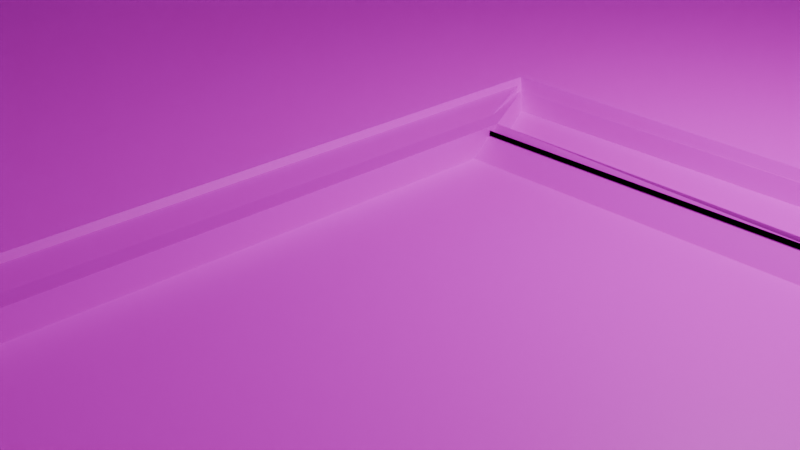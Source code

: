 # Source: shuttle_V_1.3.blend  (saved by Blender 4.2.66; exported with 4.5.12 LTS)
import bpy
from mathutils import Matrix  # noqa: F401  (used for matrix-valued properties, if any)

bpy.ops.wm.read_factory_settings(use_empty=True)
scene = bpy.context.scene
scene.name = 'Scene'

# ---- collections
col_collection = bpy.data.collections.new('Collection'); scene.collection.children.link(col_collection)

# ---- images (referenced by path relative to the original .blend; pixels are not part of the script)
import os
ASSET_DIR = os.environ.get("B2B_ASSET_DIR", "")  # directory of the original .blend (textures are referenced by path, not embedded)
HERE = os.path.dirname(os.path.abspath(__file__))  # packed textures are extracted next to this script under _unpacked/

def load_image(name, relpath, width, height, colorspace="sRGB"):
    """Load a texture the original file referenced (path relative to the .blend, or extracted next to this script)."""
    p = next((c for c in (os.path.join(HERE, relpath), os.path.join(ASSET_DIR, relpath)) if relpath and os.path.exists(c)), "")
    if p:
        img = bpy.data.images.load(p, check_existing=True)
        img.name = name
    else:  # same state as the original file: an image datablock whose file is absent (Cycles renders it pink)
        img = bpy.data.images.new(name, width, height)
        img.source = "FILE"
        img.filepath = "//" + (relpath or name)
    img.colorspace_settings.name = colorspace
    return img
img_shuttletextures__1__jpg = load_image('shuttletextures (1).jpg', 'shuttletextures (1).jpg', 1024, 1024, 'sRGB')
img_light_red_jpg = load_image('light-red.jpg', 'light-red.jpg', 1024, 1024, 'sRGB')
img_light_green_jpg = load_image('light-green.jpg', 'light-green.jpg', 1024, 1024, 'sRGB')
img_corridor_textures3_jpg = load_image('corridor_textures3.jpg', 'corridor_textures3.jpg', 1024, 1024, 'sRGB')
img_corridor_door_jpg = load_image('corridor_door.jpg', 'corridor_door.jpg', 1024, 1024, 'sRGB')
img_corridor_door_jpg_001 = load_image('corridor_door.jpg.001', 'corridor_door.jpg', 1024, 1024, 'sRGB')

# ---- materials (node trees are filled in below, after node groups)
mat_material = bpy.data.materials.new('Material')
mat_material.alpha_threshold = 0.0
mat_material.use_transparent_shadow = False
mat_material.roughness = 0.5
mat_material.line_color = (0.0, 0.0, 0.0, 1.0)
mat_material_001 = bpy.data.materials.new('Material.001')
mat_material_004 = bpy.data.materials.new('Material.004')
mat_material_002 = bpy.data.materials.new('Material.002')
mat_material_003 = bpy.data.materials.new('Material.003')
mat_material_005 = bpy.data.materials.new('Material.005')
mat_material_007 = bpy.data.materials.new('Material.007')
mat_material_008 = bpy.data.materials.new('Material.008')

# ---- material node trees
mat_material.use_nodes = True; mat_material.node_tree.nodes.clear()
_N = mat_material.node_tree.nodes; _L = mat_material.node_tree.links
n0 = _N.new('ShaderNodeOutputMaterial'); n0.name = 'Material Output'; n0.location = (300, 300)
n1 = _N.new('ShaderNodeBsdfPrincipled'); n1.name = 'Principled BSDF'; n1.location = (10, 300)
n1.inputs[3].default_value = 1.45
n2 = _N.new('ShaderNodeTexImage'); n2.name = 'Image Texture'; n2.location = (-280, 276)
n2.image = img_shuttletextures__1__jpg
_L.new(n1.outputs[0], n0.inputs[0])
_L.new(n2.outputs[0], n1.inputs[0])
n0.is_active_output = True
mat_material_001.use_nodes = True; mat_material_001.node_tree.nodes.clear()
_N = mat_material_001.node_tree.nodes; _L = mat_material_001.node_tree.links
n0 = _N.new('ShaderNodeBsdfPrincipled'); n0.name = 'Principled BSDF'; n0.location = (10, 300)
n1 = _N.new('ShaderNodeOutputMaterial'); n1.name = 'Material Output'; n1.location = (300, 300)
n2 = _N.new('ShaderNodeTexImage'); n2.name = 'Image Texture'; n2.location = (-280, 280)
n2.image = img_shuttletextures__1__jpg
_L.new(n0.outputs[0], n1.inputs[0])
_L.new(n2.outputs[0], n0.inputs[0])
n1.is_active_output = True
mat_material_004.use_nodes = True; mat_material_004.node_tree.nodes.clear()
_N = mat_material_004.node_tree.nodes; _L = mat_material_004.node_tree.links
n0 = _N.new('ShaderNodeBsdfPrincipled'); n0.name = 'Principled BSDF'; n0.location = (10, 300)
n1 = _N.new('ShaderNodeOutputMaterial'); n1.name = 'Material Output'; n1.location = (300, 300)
n2 = _N.new('ShaderNodeTexImage'); n2.name = 'Image Texture'; n2.location = (-280, 280)
n2.image = img_light_red_jpg
_L.new(n0.outputs[0], n1.inputs[0])
_L.new(n2.outputs[0], n0.inputs[0])
n1.is_active_output = True
mat_material_002.use_nodes = True; mat_material_002.node_tree.nodes.clear()
_N = mat_material_002.node_tree.nodes; _L = mat_material_002.node_tree.links
n0 = _N.new('ShaderNodeBsdfPrincipled'); n0.name = 'Principled BSDF'; n0.location = (10, 300)
n1 = _N.new('ShaderNodeOutputMaterial'); n1.name = 'Material Output'; n1.location = (300, 300)
n2 = _N.new('ShaderNodeTexImage'); n2.name = 'Image Texture'; n2.location = (-280, 280)
n2.image = img_light_red_jpg
_L.new(n0.outputs[0], n1.inputs[0])
_L.new(n2.outputs[0], n0.inputs[0])
n1.is_active_output = True
mat_material_003.use_nodes = True; mat_material_003.node_tree.nodes.clear()
_N = mat_material_003.node_tree.nodes; _L = mat_material_003.node_tree.links
n0 = _N.new('ShaderNodeBsdfPrincipled'); n0.name = 'Principled BSDF'; n0.location = (10, 300)
n1 = _N.new('ShaderNodeOutputMaterial'); n1.name = 'Material Output'; n1.location = (300, 300)
n2 = _N.new('ShaderNodeTexImage'); n2.name = 'Image Texture'; n2.location = (-280, 280)
n2.image = img_light_green_jpg
_L.new(n0.outputs[0], n1.inputs[0])
_L.new(n2.outputs[0], n0.inputs[0])
n1.is_active_output = True
mat_material_005.use_nodes = True; mat_material_005.node_tree.nodes.clear()
_N = mat_material_005.node_tree.nodes; _L = mat_material_005.node_tree.links
n0 = _N.new('ShaderNodeBsdfPrincipled'); n0.name = 'Principled BSDF'; n0.location = (10, 300)
n1 = _N.new('ShaderNodeOutputMaterial'); n1.name = 'Material Output'; n1.location = (300, 300)
n2 = _N.new('ShaderNodeTexImage'); n2.name = 'Image Texture'; n2.location = (-280, 276)
n2.image = img_corridor_textures3_jpg
_L.new(n0.outputs[0], n1.inputs[0])
_L.new(n2.outputs[0], n0.inputs[0])
n1.is_active_output = True
mat_material_007.use_nodes = True; mat_material_007.node_tree.nodes.clear()
_N = mat_material_007.node_tree.nodes; _L = mat_material_007.node_tree.links
n0 = _N.new('ShaderNodeBsdfPrincipled'); n0.name = 'Principled BSDF'; n0.location = (10, 300)
n1 = _N.new('ShaderNodeOutputMaterial'); n1.name = 'Material Output'; n1.location = (300, 300)
n2 = _N.new('ShaderNodeTexImage'); n2.name = 'Image Texture'; n2.location = (-280, 280)
n2.image = img_corridor_door_jpg
_L.new(n0.outputs[0], n1.inputs[0])
_L.new(n2.outputs[0], n0.inputs[0])
n1.is_active_output = True
mat_material_008.use_nodes = True; mat_material_008.node_tree.nodes.clear()
_N = mat_material_008.node_tree.nodes; _L = mat_material_008.node_tree.links
n0 = _N.new('ShaderNodeBsdfPrincipled'); n0.name = 'Principled BSDF'; n0.location = (10, 300)
n1 = _N.new('ShaderNodeOutputMaterial'); n1.name = 'Material Output'; n1.location = (300, 300)
n2 = _N.new('ShaderNodeTexImage'); n2.name = 'Image Texture'; n2.location = (-280, 280)
n2.image = img_corridor_door_jpg_001
_L.new(n0.outputs[0], n1.inputs[0])
_L.new(n2.outputs[0], n0.inputs[0])
n1.is_active_output = True

# ---- world
world_world = bpy.data.worlds.new('World'); scene.world = world_world
world_world.use_nodes = True; world_world.node_tree.nodes.clear()
_N = world_world.node_tree.nodes; _L = world_world.node_tree.links
n0 = _N.new('ShaderNodeOutputWorld'); n0.name = 'World Output'; n0.location = (300, 300)
n1 = _N.new('ShaderNodeBackground'); n1.name = 'Background'; n1.location = (10, 300)
n1.inputs[0].default_value = (0.05088, 0.05088, 0.05088, 1.0)
_L.new(n1.outputs[0], n0.inputs[0])
n0.is_active_output = True
world_world.color = (0.05088, 0.05088, 0.05088)
world_world.sun_shadow_jitter_overblur = 0.0

# ---- cameras
cam_camera = bpy.data.cameras.new('Camera')
cam_camera.clip_end = 100.0
cam_camera.ortho_scale = 7.314

# ---- lights
light_light = bpy.data.lights.new('Light', 'POINT')
light_light.energy = 1000.0
light_light.shadow_soft_size = 0.1

# ---- meshes
me_cube = bpy.data.meshes.new('Cube')
me_cube.from_pydata([(0.5038, 1.0, 2.063), (0.5905, 1.0, 0.1496), (1.0, -0.996, 2.146), (1.0, -0.996, 0.1536), (-0.5038, 1.0, 2.063), (-0.5905, 1.0, 0.1496), (-1.0, -1.0, 2.15), (-1.0, -1.0, 0.1496), (-1.0, 0.7261, 0.1496), (1.0, 0.7221, 2.146), (-1.0, 0.7261, 2.15), (1.0, 0.7261, 0.1496), (0.5038, 1.0, 0.7461), (-1.0, -1.0, 0.6593), (1.0, -0.996, 0.6593), (-0.5038, 1.0, 0.7461), (1.0, 0.7221, 1.083), (-1.0, 0.7261, 1.107), (0.9982, 0.7243, 0.1496), (-0.9984, 0.726, 0.1496), (0.9982, 0.7243, 0.6593), (-0.9984, 0.726, 0.6593), (-0.5905, 1.0, 2.15), (0.5905, 1.0, 2.15), (0.5905, 1.0, 0.6593), (-0.5905, 1.0, 0.6593), (-1.0, -0.3968, 0.1496), (1.0, -0.3968, 2.15), (-1.0, -0.3968, 2.15), (1.0, -0.3968, 0.1496), (-1.0, -0.3968, 0.6593), (1.0, -0.3968, 0.6593), (-1.0, 0.05461, 2.15), (1.0, 0.05461, 0.1496), (-1.0, 0.05461, 1.107), (-1.0, 0.05461, 0.1496), (1.0, 0.05461, 2.15), (1.0, 0.05461, 1.079), (-0.8797, 0.05461, 0.1496), (-0.8797, -0.3968, 0.1496), (-0.8797, -0.3968, 0.6593), (-0.8797, -0.3968, 2.15), (-0.8797, 0.05461, 2.15), (-0.8797, 0.05461, 0.6593), (-0.5596, 0.7261, 0.6593), (-0.7136, 0.7261, 0.1496), (-0.5356, 0.05461, 0.6593), (-0.7136, 0.05461, 0.1496), (0.7907, 0.05461, 0.1496), (0.7907, 0.7261, 0.1496), (0.5536, 0.7261, 0.6593), (0.5536, 0.05461, 0.6593), (0.9799, -0.8623, 1.938), (0.9312, -0.8623, 1.938), (1.0, -0.8422, 2.115), (0.9111, -0.8422, 2.115), (0.9753, -0.9178, 1.962), (0.9358, -0.9178, 1.962), (0.9753, -0.9178, 2.09), (0.9358, -0.9178, 2.09), (0.9111, -0.9178, 2.115), (1.0, -0.9178, 2.115), (0.9799, -0.8977, 1.938), (0.9312, -0.8977, 1.938), (0.9753, -1.0, 1.962), (0.9358, -1.0, 1.962), (0.9753, -1.0, 2.09), (0.9358, -1.0, 2.09), (1.0, -0.8422, 1.938), (0.9111, -0.8422, 1.938), (0.9111, -0.9178, 1.938), (1.0, -0.9178, 1.938), (0.9799, -0.8623, 1.258), (0.9312, -0.8623, 1.258), (0.9312, -0.8977, 1.258), (0.9799, -0.8977, 1.258), (0.9799, -0.8623, 0.4159), (0.9312, -0.8623, 0.4159), (0.9312, -0.8977, 0.4159), (0.9799, -0.8977, 0.4159), (0.9799, -0.8623, 0.146), (0.9312, -0.8623, 0.146), (0.9312, -0.8977, 0.146), (0.9799, -0.8977, 0.146), (-1.0, 0.203, 1.332), (-0.9738, 0.203, 1.332), (-1.0, 0.203, 1.909), (-0.9738, 0.203, 1.909), (-1.0, 0.5757, 1.332), (-0.9738, 0.5757, 1.332), (-1.0, 0.5757, 1.909), (-0.9738, 0.5757, 1.909), (1.0, 0.6021, 1.222), (0.9692, 0.6021, 1.222), (1.0, 0.6021, 1.938), (0.9692, 0.6021, 1.938), (1.0, 0.192, 1.222), (0.9692, 0.192, 1.222), (1.0, 0.192, 1.938), (0.9692, 0.192, 1.938), (-0.9189, -0.3968, 0.1496), (-0.9189, -1.0, 0.1496), (-0.9189, -1.0, 0.6593), (-0.9189, -1.0, 2.15), (-0.9189, -0.3968, 2.15), (-0.9189, -0.3968, 0.6593), (-0.766, -0.3968, 0.1496), (-0.766, -1.0, 0.1496), (-0.766, -1.0, 0.6593), (-0.766, -1.0, 2.15), (-0.766, -0.3968, 2.15), (-0.766, -0.3968, 0.6593), (0.0, 1.0, 0.1496), (0.0, -1.0, 2.825), (0.0, -1.0, 0.1496), (0.0, 1.0, 2.825), (0.0, 0.7261, 0.1496), (0.0, 0.7261, 2.825), (0.0, 1.0, 0.6593), (0.0, -1.0, 0.6593), (-0.0001232, 0.7252, 0.1496), (-0.0001232, 0.7252, 0.6593), (0.0, 1.0, 2.063), (0.0, 1.0, 0.7461), (0.03844, -0.3584, 0.1496), (0.0, -0.3968, 2.825), (0.0, 0.05461, 2.825), (0.03844, 0.01617, 0.1496), (1.0, -1.0, 0.6593), (1.0, -1.0, 0.1496), (1.0, -1.0, 2.15), (1.0, -0.4008, 2.146), (1.0, 0.7261, 2.15), (1.0, 0.7261, 1.079), (1.0, -0.4008, 0.6593), (1.0, -0.4008, 0.1536), (1.08, -0.4008, 0.6593), (1.0, 0.05859, 2.146), (1.0, 0.05859, 1.083), (1.08, -0.996, 0.6593), (1.08, -0.4008, 0.1536), (1.08, -0.4008, 2.146), (1.08, 0.05859, 2.146), (1.08, 0.05859, 1.083), (1.08, -0.996, 0.1536), (1.08, -0.996, 2.146), (1.08, 0.7221, 2.146), (1.08, 0.7221, 1.083), (1.0, 0.7221, 0.1437), (1.0, 0.05859, 0.1437), (1.08, 0.7221, 0.1437), (1.08, 0.05859, 0.1437), (1.0, 0.05461, 2.15), (0.0, -0.3968, 2.825), (1.0, -0.3968, 2.15), (0.0, 0.05461, 2.825), (1.0, 0.05461, 2.15), (1.0, -0.3968, 2.15), (0.0, -0.3968, 2.825), (0.0, 0.05461, 2.825), (0.0, -0.3968, 0.1496), (1.084, -0.3584, 0.1496), (1.084, 0.01617, 0.1496), (0.0, 0.05461, 0.1496), (1.0, -0.3968, 0.1496), (1.0, 0.05461, 0.1496), (0.0, -0.3968, 0.1496), (0.0, 0.05461, 0.1496), (1.0, -0.3968, 0.1059), (0.0, -0.3968, 0.1059), (1.0, 0.05461, 0.1059), (0.0, 0.05461, 0.1059), (1.084, -0.3584, 0.1059), (0.03844, -0.3584, 0.1059), (1.084, 0.01617, 0.1059), (0.03844, 0.01617, 0.1059), (1.084, -0.3584, 0.1083), (1.084, 0.01617, 0.1083), (0.03844, -0.3584, 0.1083), (0.03844, 0.01617, 0.1083)], [], [(153, 28, 6, 113), (119, 113, 6, 13), (17, 10, 22, 25), (160, 29, 129, 114), (9, 137, 142, 146), (123, 122, 0, 12), (24, 23, 132, 133), (112, 1, 11, 116), (34, 32, 10, 17), (115, 22, 10, 117), (35, 34, 46, 47), (1, 24, 133, 11), (112, 5, 19, 120), (14, 3, 144, 139), (8, 17, 25, 5), (114, 119, 13, 7), (120, 121, 20, 18), (118, 24, 20, 121), (24, 1, 18, 20), (5, 25, 21, 19), (122, 4, 22, 115), (12, 0, 23, 24), (4, 15, 25, 22), (123, 12, 24, 118), (28, 30, 105, 104), (13, 6, 103, 102), (127, 162, 177, 179), (155, 32, 28, 153), (117, 10, 32, 155), (116, 11, 33, 163), (16, 9, 146, 147), (33, 11, 49, 48), (28, 32, 42, 41), (40, 41, 42, 43, 38, 39), (34, 35, 38, 43), (30, 28, 41, 40), (32, 34, 43, 42), (35, 26, 39, 38), (26, 30, 40, 39), (47, 46, 44, 45), (34, 17, 44, 46), (17, 8, 45, 44), (8, 35, 47, 45), (49, 50, 51, 48), (37, 33, 48, 51), (133, 37, 51, 50), (11, 133, 50, 49), (68, 69, 55, 54), (54, 55, 60, 61), (57, 56, 64, 65), (63, 53, 73, 74), (54, 61, 71, 68), (60, 55, 69, 70), (59, 58, 61, 60), (58, 56, 71, 61), (57, 59, 60, 70), (56, 57, 70, 71), (66, 67, 65, 64), (56, 58, 66, 64), (59, 57, 65, 67), (58, 59, 67, 66), (52, 53, 69, 68), (63, 62, 71, 70), (62, 52, 68, 71), (53, 63, 70, 69), (72, 75, 79, 76), (62, 63, 74, 75), (52, 62, 75, 72), (53, 52, 72, 73), (76, 79, 83, 80), (73, 72, 76, 77), (74, 73, 77, 78), (75, 74, 78, 79), (83, 82, 81, 80), (77, 76, 80, 81), (78, 77, 81, 82), (79, 78, 82, 83), (84, 85, 87, 86), (86, 87, 91, 90), (90, 91, 89, 88), (88, 89, 85, 84), (86, 90, 88, 84), (91, 87, 85, 89), (92, 93, 95, 94), (94, 95, 99, 98), (98, 99, 97, 96), (96, 97, 93, 92), (94, 98, 96, 92), (99, 95, 93, 97), (103, 104, 110, 109), (105, 100, 106, 111), (7, 13, 102, 101), (6, 28, 104, 103), (30, 26, 100, 105), (26, 7, 101, 100), (107, 108, 111, 106), (108, 109, 110, 111), (102, 103, 109, 108), (104, 105, 111, 110), (101, 102, 108, 107), (100, 101, 107, 106), (8, 116, 163, 35), (132, 117, 155, 36), (152, 126, 125, 154), (35, 163, 160, 26), (15, 123, 118, 25), (0, 122, 115, 23), (25, 118, 121, 21), (19, 21, 121, 120), (129, 128, 119, 114), (1, 112, 120, 18), (23, 115, 117, 132), (5, 112, 116, 8), (15, 4, 122, 123), (26, 160, 114, 7), (128, 130, 113, 119), (27, 153, 113, 130), (3, 14, 128, 129), (2, 131, 27, 130), (14, 2, 130, 128), (9, 16, 133, 132), (135, 3, 129, 29), (134, 135, 29, 31), (131, 134, 31, 27), (137, 9, 132, 36), (16, 138, 37, 133), (138, 137, 36, 37), (136, 141, 145, 139), (140, 136, 139, 144), (147, 146, 142, 143), (3, 135, 140, 144), (131, 2, 145, 141), (16, 147, 150, 148), (137, 138, 143, 142), (134, 131, 141, 136), (135, 134, 136, 140), (2, 14, 139, 145), (149, 148, 150, 151), (143, 138, 149, 151), (138, 16, 148, 149), (147, 143, 151, 150), (156, 157, 27, 36), (157, 158, 153, 27), (159, 156, 36, 155), (158, 159, 155, 153), (152, 154, 157, 156), (154, 125, 158, 157), (126, 152, 156, 159), (125, 126, 159, 158), (164, 165, 33, 29), (166, 164, 29, 160), (165, 167, 163, 33), (167, 166, 160, 163), (161, 162, 165, 164), (165, 162, 174, 170), (127, 167, 171, 175), (127, 124, 166, 167), (173, 172, 168, 169), (174, 175, 171, 170), (167, 165, 170, 171), (124, 161, 172, 173), (166, 124, 173, 169), (161, 164, 168, 172), (164, 166, 169, 168), (162, 127, 175, 174), (179, 177, 176, 178), (162, 161, 176, 177), (124, 127, 179, 178), (161, 124, 178, 176)])
_uv = me_cube.uv_layers.new(name='UVMap')
_uv.uv.foreach_set('vector', [0.9859, 0.7079, 0.8709, 0.7079, 0.8709, 0.8527, 0.9859, 0.8527, 0.152, 0.0771, 0.152, 0.2381, 0.001406, 0.1879, 0.001406, 0.0771, 0.38, 0.7611, 0.3808, 0.8698, 0.216, 0.87, 0.2152, 0.7613, 0.09721, 0.4277, 0.003086, 0.4281, 0.002053, 0.2907, 0.09618, 0.2903, 0.6243, 0.5347, 0.6243, 0.6177, 0.6243, 0.6177, 0.6243, 0.5347, 0.1036, 0.8821, 0.1036, 1.001, 0.2073, 1.001, 0.2073, 0.8821, 0.3777, 0.7608, 0.3794, 0.8726, 0.2157, 0.8735, 0.214, 0.7617, 0.25, 0.5, 0.375, 0.5, 0.375, 0.5342, 0.25, 0.5342, 0.4387, 0.1318, 0.625, 0.1318, 0.625, 0.2158, 0.4387, 0.2158, 0.9859, 0.3725, 0.918, 0.3725, 0.8709, 0.4383, 0.9859, 0.4383, 0.375, 0.1318, 0.4387, 0.1318, 0.4387, 0.1318, 0.375, 0.1318, 0.8031, 0.6819, 0.8058, 0.7014, 0.8784, 0.7131, 0.8623, 0.6666, 0.25, 0.5, 0.125, 0.5, 0.125, 0.5, 0.25, 0.5, 0.3026, 0.0771, 0.3026, 0.03951, 0.3146, 0.03951, 0.3146, 0.0771, 0.8211, 0.6593, 0.8015, 0.7097, 0.8733, 0.6982, 0.8767, 0.6787, 0.152, 0.03921, 0.152, 0.0771, 0.001406, 0.0771, 0.001406, 0.03921, 0.466, 0.8329, 0.4713, 0.8704, 0.3746, 0.8704, 0.3693, 0.833, 0.8735, 0.6773, 0.8739, 0.6465, 0.8442, 0.6249, 0.8436, 0.6769, 0.4387, 0.5, 0.375, 0.5, 0.375, 0.5, 0.4387, 0.5, 0.375, 0.25, 0.4387, 0.25, 0.4387, 0.25, 0.375, 0.25, 0.0476, 0.8169, 0.0476, 0.7882, 0.05051, 0.7832, 0.05051, 0.8169, 0.003337, 0.8455, 0.0476, 0.8455, 0.05051, 0.8505, 0.0004224, 0.8505, 0.0476, 0.7882, 0.003337, 0.7882, 0.0004224, 0.7832, 0.05051, 0.7832, 0.003337, 0.8169, 0.003337, 0.8455, 0.0004224, 0.8505, 0.0004224, 0.8169, 0.6377, 0.9773, 0.6377, 0.8872, 0.6377, 0.8872, 0.6377, 0.9773, 0.7925, 0.5733, 0.7925, 0.7546, 0.7925, 0.7546, 0.7925, 0.5733, 0.0943, 0.5218, 0.007411, 0.5221, 0.007411, 0.5221, 0.0943, 0.5218, 0.9859, 0.5995, 0.8709, 0.5995, 0.8709, 0.7079, 0.9859, 0.7079, 0.9859, 0.4383, 0.8709, 0.4383, 0.8709, 0.5995, 0.9859, 0.5995, 0.09913, 0.6835, 0.005008, 0.6839, 0.003859, 0.5309, 0.09798, 0.5305, 0.3253, 0.1076, 0.3253, 0.2375, 0.3253, 0.2375, 0.3253, 0.1076, 0.375, 0.6182, 0.375, 0.5342, 0.375, 0.5342, 0.375, 0.6182, 0.875, 0.6746, 0.875, 0.6182, 0.875, 0.6182, 0.875, 0.6746, 0.679, 0.8879, 0.679, 0.9772, 0.8818, 0.9772, 0.8818, 0.8879, 0.8818, 0.8573, 0.679, 0.8573, 0.4387, 0.1318, 0.375, 0.1318, 0.375, 0.1318, 0.4387, 0.1318, 0.6377, 0.8872, 0.6377, 0.9773, 0.6782, 0.9773, 0.6782, 0.8872, 0.9213, 0.9763, 0.9213, 0.9153, 0.8829, 0.8891, 0.8829, 0.9763, 0.125, 0.6182, 0.125, 0.6746, 0.125, 0.6746, 0.125, 0.6182, 0.6377, 0.8564, 0.6377, 0.8872, 0.6782, 0.8872, 0.6782, 0.8564, 0.2138, 0.2498, 0.3497, 0.2498, 0.3497, 0.4982, 0.2138, 0.4982, 0.3744, 0.4978, 0.6432, 0.4976, 0.6427, 0.4175, 0.3683, 0.4146, 0.4387, 0.2158, 0.375, 0.2158, 0.375, 0.2158, 0.4387, 0.2158, 0.125, 0.5342, 0.125, 0.6182, 0.125, 0.6182, 0.125, 0.5342, 0.2142, 0.4752, 0.3081, 0.4969, 0.3109, 0.2578, 0.2138, 0.2699, 0.4387, 0.6182, 0.375, 0.6182, 0.375, 0.6182, 0.4387, 0.6182, 0.2139, 0.9997, 0.6344, 1.001, 0.6358, 0.8753, 0.214, 0.8726, 0.375, 0.5342, 0.4387, 0.5342, 0.4387, 0.5342, 0.375, 0.5342, 0.6033, 0.6083, 0.7238, 0.6083, 0.7238, 0.7287, 0.6033, 0.7287, 0.375, 0.25, 0.625, 0.25, 0.625, 0.5, 0.375, 0.5, 0.5554, 0.7151, 0.4446, 0.7151, 0.4446, 0.7151, 0.5554, 0.7151, 0.9518, 0.9986, 0.9282, 0.9995, 0.9268, 0.874, 0.9501, 0.8746, 0.125, 0.5, 0.375, 0.5, 0.375, 0.75, 0.125, 0.75, 0.5998, 0.6519, 0.7011, 0.6519, 0.7011, 0.7531, 0.5998, 0.7531, 0.6675, 0.6262, 0.6329, 0.6262, 0.6112, 0.6153, 0.6892, 0.6153, 0.6329, 0.6262, 0.6329, 0.6824, 0.6112, 0.6933, 0.6112, 0.6153, 0.6675, 0.6824, 0.6675, 0.6262, 0.6892, 0.6153, 0.6892, 0.6933, 0.6329, 0.6824, 0.6675, 0.6824, 0.6892, 0.6933, 0.6112, 0.6933, 0.4446, 0.5349, 0.5554, 0.5349, 0.5554, 0.7151, 0.4446, 0.7151, 0.4446, 0.7151, 0.4446, 0.5349, 0.4446, 0.5349, 0.4446, 0.7151, 0.9534, 1.0, 0.9253, 1.0, 0.925, 0.9212, 0.9531, 0.9211, 0.4446, 0.5349, 0.5554, 0.5349, 0.5554, 0.5349, 0.4446, 0.5349, 0.6843, 0.6668, 0.7315, 0.6668, 0.7511, 0.6898, 0.6648, 0.6898, 0.7315, 0.6264, 0.6843, 0.6264, 0.6648, 0.6035, 0.7511, 0.6035, 0.6843, 0.6264, 0.6843, 0.6668, 0.6648, 0.6898, 0.6648, 0.6035, 0.7315, 0.6668, 0.7315, 0.6264, 0.7511, 0.6035, 0.7511, 0.6898, 0.4315, 0.9336, 0.4315, 0.8164, 0.4315, 0.8164, 0.4315, 0.9336, 0.9493, 0.9984, 0.9286, 0.9984, 0.9286, 0.8735, 0.9493, 0.8735, 0.4315, 0.9336, 0.4315, 0.8164, 0.4315, 0.8164, 0.4315, 0.9336, 0.9395, 0.9969, 0.9265, 0.9958, 0.9261, 0.8748, 0.9389, 0.8741, 0.4315, 0.9336, 0.4315, 0.8164, 0.4315, 0.8164, 0.4315, 0.9336, 0.9407, 0.9995, 0.928, 1.0, 0.9276, 0.8765, 0.94, 0.874, 0.9514, 1.0, 0.9273, 0.9999, 0.9265, 0.8738, 0.9503, 0.8757, 0.9468, 0.9993, 0.9303, 0.9993, 0.9303, 0.8746, 0.9468, 0.8746, 0.4315, 0.8164, 0.5685, 0.8164, 0.5685, 0.9336, 0.4315, 0.9336, 0.9506, 0.937, 0.9277, 0.9375, 0.9267, 0.8835, 0.9515, 0.8848, 0.951, 0.9997, 0.9278, 0.9997, 0.9278, 0.9393, 0.951, 0.9393, 0.9522, 0.9643, 0.9277, 0.9643, 0.9277, 0.9111, 0.9522, 0.9111, 0.375, 0.0, 0.625, 0.0, 0.625, 0.25, 0.375, 0.25, 0.375, 0.25, 0.625, 0.25, 0.625, 0.5, 0.375, 0.5, 0.375, 0.5, 0.625, 0.5, 0.625, 0.75, 0.375, 0.75, 0.375, 0.75, 0.625, 0.75, 0.625, 1.0, 0.375, 1.0, 0.125, 0.5, 0.375, 0.5, 0.375, 0.75, 0.125, 0.75, 0.1049, 0.8497, 6.947e-05, 0.8497, 6.947e-05, 0.783, 0.1049, 0.783, 0.375, 0.0, 0.625, 0.0, 0.625, 0.25, 0.375, 0.25, 0.375, 0.25, 0.625, 0.25, 0.625, 0.5, 0.375, 0.5, 0.375, 0.5, 0.625, 0.5, 0.625, 0.75, 0.375, 0.75, 0.375, 0.75, 0.625, 0.75, 0.625, 1.0, 0.375, 1.0, 0.125, 0.5, 0.375, 0.5, 0.375, 0.75, 0.125, 0.75, 0.1052, 0.85, 0.0002233, 0.85, 0.0002233, 0.7824, 0.1052, 0.7824, 0.875, 0.75, 0.875, 0.6746, 0.875, 0.6746, 0.875, 0.75, 0.7774, 0.07778, 0.7784, 0.01802, 0.7037, 0.01747, 0.7034, 0.07755, 0.7925, 0.5113, 0.7925, 0.5733, 0.7925, 0.5733, 0.7925, 0.5113, 0.875, 0.75, 0.875, 0.6746, 0.875, 0.6746, 0.875, 0.75, 0.6377, 0.8872, 0.6377, 0.8564, 0.6377, 0.8564, 0.6377, 0.8872, 0.2123, 0.4123, 0.2123, 0.4989, 0.2123, 0.4989, 0.2123, 0.4123, 0.7039, 0.02, 0.7039, 0.07608, 0.9733, 0.07608, 0.9733, 0.02, 0.6793, 0.8572, 0.6793, 0.9749, 0.8834, 0.9749, 0.8834, 0.8572, 0.7925, 0.5733, 0.7925, 0.7546, 0.7925, 0.7546, 0.7925, 0.5733, 0.9106, 0.9773, 0.9106, 0.8579, 0.8826, 0.8579, 0.8826, 0.9773, 0.7925, 0.5113, 0.7925, 0.5733, 0.7925, 0.5733, 0.7925, 0.5113, 0.2123, 0.4123, 0.2123, 0.4989, 0.2123, 0.4989, 0.2123, 0.4123, 0.1933, 0.6831, 0.09913, 0.6835, 0.09798, 0.5305, 0.1921, 0.5301, 0.9898, 0.436, 0.8742, 0.436, 0.8742, 0.5982, 0.9898, 0.5982, 0.9898, 0.5982, 0.8742, 0.5982, 0.8742, 0.7073, 0.9898, 0.7073, 0.1921, 0.5301, 0.09798, 0.5305, 0.09721, 0.4277, 0.1913, 0.4273, 0.003337, 0.7882, 0.003337, 0.8169, 0.0004224, 0.8169, 0.0004224, 0.7832, 0.0476, 0.8455, 0.0476, 0.8169, 0.05051, 0.8169, 0.05051, 0.8505, 0.8732, 0.708, 0.8735, 0.6773, 0.8436, 0.6769, 0.8431, 0.7289, 0.5627, 0.8329, 0.568, 0.8704, 0.4713, 0.8704, 0.466, 0.8329, 0.3026, 0.03921, 0.3026, 0.0771, 0.152, 0.0771, 0.152, 0.03921, 0.375, 0.5, 0.25, 0.5, 0.25, 0.5, 0.375, 0.5, 0.9424, 0.3699, 0.8742, 0.3699, 0.8742, 0.436, 0.9898, 0.436, 0.125, 0.5, 0.25, 0.5, 0.25, 0.5342, 0.125, 0.5342, -6.804e-05, 0.8821, -6.804e-05, 1.001, 0.1036, 1.001, 0.1036, 0.8821, 0.1913, 0.4273, 0.09721, 0.4277, 0.09618, 0.2903, 0.1903, 0.2899, 0.3026, 0.0771, 0.3026, 0.1879, 0.152, 0.2381, 0.152, 0.0771, 0.9898, 0.7073, 0.8742, 0.7073, 0.8742, 0.853, 0.9898, 0.853, 0.3755, 0.7495, 0.4387, 0.7495, 0.4387, 0.75, 0.375, 0.75, 0.6245, 0.7495, 0.6245, 0.6751, 0.625, 0.6746, 0.625, 0.75, 0.4387, 0.7495, 0.6245, 0.7495, 0.625, 0.75, 0.4387, 0.75, 0.6243, 0.5347, 0.4394, 0.5347, 0.4387, 0.5342, 0.625, 0.5342, 0.3755, 0.6751, 0.3755, 0.7495, 0.375, 0.75, 0.375, 0.6746, 0.4387, 0.6751, 0.3755, 0.6751, 0.375, 0.6746, 0.4387, 0.6746, 0.6245, 0.6751, 0.4387, 0.6751, 0.4387, 0.6746, 0.625, 0.6746, 0.6243, 0.6177, 0.6243, 0.5347, 0.625, 0.5342, 0.625, 0.6182, 0.4394, 0.5347, 0.4394, 0.6177, 0.4387, 0.6182, 0.4387, 0.5342, 0.4394, 0.6177, 0.6243, 0.6177, 0.625, 0.6182, 0.4387, 0.6182, 0.4061, 0.1405, 0.4061, 0.2407, 0.6338, 0.2407, 0.6338, 0.1405, 0.4061, 0.1065, 0.4061, 0.1405, 0.6338, 0.1405, 0.6338, 0.1065, 0.3253, 0.1773, 0.3253, 0.2375, 0.52, 0.2375, 0.52, 0.1773, 0.3755, 0.7495, 0.3755, 0.6751, 0.3755, 0.6751, 0.3755, 0.7495, 0.6245, 0.6751, 0.6245, 0.7495, 0.6245, 0.7495, 0.6245, 0.6751, 0.4394, 0.5347, 0.4394, 0.5347, 0.4394, 0.5347, 0.4394, 0.5347, 0.6243, 0.6177, 0.4394, 0.6177, 0.4394, 0.6177, 0.6243, 0.6177, 0.4387, 0.6751, 0.6245, 0.6751, 0.6245, 0.6751, 0.4387, 0.6751, 0.3755, 0.6751, 0.4387, 0.6751, 0.4387, 0.6751, 0.3755, 0.6751, 0.3026, 0.1876, 0.3026, 0.0771, 0.3146, 0.0771, 0.3146, 0.1876, 0.4394, 0.6177, 0.4394, 0.5347, 0.4394, 0.5347, 0.4394, 0.6177, 0.5833, 0.1833, 0.5833, 0.1833, 0.5833, 0.12, 0.5833, 0.12, 0.4394, 0.6177, 0.4394, 0.5347, 0.4394, 0.5347, 0.4394, 0.6177, 0.4394, 0.5347, 0.4394, 0.6177, 0.4394, 0.6177, 0.4394, 0.5347, 0.7705, 0.6582, 0.7705, 0.716, 0.7705, 0.716, 0.7705, 0.6582, 0.7705, 0.716, 0.7277, 0.716, 0.7277, 0.716, 0.7705, 0.716, 0.7277, 0.6582, 0.7705, 0.6582, 0.7705, 0.6582, 0.7277, 0.6582, 0.7277, 0.716, 0.7277, 0.6582, 0.7277, 0.6582, 0.7277, 0.716, 0.7705, 0.6582, 0.7705, 0.716, 0.7705, 0.716, 0.7705, 0.6582, 0.7705, 0.716, 0.7277, 0.716, 0.7277, 0.716, 0.7705, 0.716, 0.7277, 0.6582, 0.7705, 0.6582, 0.7705, 0.6582, 0.7277, 0.6582, 0.7277, 0.716, 0.7277, 0.6582, 0.7277, 0.6582, 0.7277, 0.716, 0.003086, 0.4281, 0.003859, 0.5309, 0.003859, 0.5309, 0.003086, 0.4281, 0.09721, 0.4277, 0.003086, 0.4281, 0.003086, 0.4281, 0.09721, 0.4277, 0.003859, 0.5309, 0.09798, 0.5305, 0.09798, 0.5305, 0.003859, 0.5309, 0.09798, 0.5305, 0.09721, 0.4277, 0.09721, 0.4277, 0.09798, 0.5305, 0.00677, 0.4368, 0.007411, 0.5221, 0.003859, 0.5309, 0.003086, 0.4281, 0.003859, 0.5309, 0.007411, 0.5221, 0.007411, 0.5221, 0.003859, 0.5309, 0.0943, 0.5218, 0.09798, 0.5305, 0.09798, 0.5305, 0.0943, 0.5218, 0.0943, 0.5218, 0.09366, 0.4364, 0.09721, 0.4277, 0.09798, 0.5305, 0.09366, 0.4364, 0.00677, 0.4368, 0.003086, 0.4281, 0.09721, 0.4277, 0.007411, 0.5221, 0.0943, 0.5218, 0.09798, 0.5305, 0.003859, 0.5309, 0.09798, 0.5305, 0.003859, 0.5309, 0.003859, 0.5309, 0.09798, 0.5305, 0.09366, 0.4364, 0.00677, 0.4368, 0.00677, 0.4368, 0.09366, 0.4364, 0.09721, 0.4277, 0.09366, 0.4364, 0.09366, 0.4364, 0.09721, 0.4277, 0.00677, 0.4368, 0.003086, 0.4281, 0.003086, 0.4281, 0.00677, 0.4368, 0.003086, 0.4281, 0.09721, 0.4277, 0.09721, 0.4277, 0.003086, 0.4281, 0.007411, 0.5221, 0.0943, 0.5218, 0.0943, 0.5218, 0.007411, 0.5221, 0.0943, 0.5218, 0.007411, 0.5221, 0.00677, 0.4368, 0.09366, 0.4364, 0.007411, 0.5221, 0.00677, 0.4368, 0.00677, 0.4368, 0.007411, 0.5221, 0.09366, 0.4364, 0.0943, 0.5218, 0.0943, 0.5218, 0.09366, 0.4364, 0.00677, 0.4368, 0.09366, 0.4364, 0.09366, 0.4364, 0.00677, 0.4368])
_ca = me_cube.color_attributes.new('Attribute', 'BYTE_COLOR', 'CORNER')
_ca.data.foreach_set('color', [1.0, 1.0, 1.0, 1.0, 1.0, 1.0, 1.0, 1.0, 1.0, 1.0, 1.0, 1.0, 1.0, 1.0, 1.0, 1.0, 1.0, 1.0, 1.0, 1.0, 1.0, 1.0, 1.0, 1.0, 1.0, 1.0, 1.0, 1.0, 1.0, 1.0, 1.0, 1.0, 1.0, 1.0, 1.0, 1.0, 1.0, 1.0, 1.0, 1.0, 1.0, 1.0, 1.0, 1.0, 1.0, 1.0, 1.0, 1.0, 1.0, 1.0, 1.0, 1.0, 1.0, 1.0, 1.0, 1.0, 1.0, 1.0, 1.0, 1.0, 1.0, 1.0, 1.0, 1.0, 1.0, 1.0, 1.0, 1.0, 1.0, 1.0, 1.0, 1.0, 1.0, 1.0, 1.0, 1.0, 1.0, 1.0, 1.0, 1.0, 1.0, 1.0, 1.0, 1.0, 1.0, 1.0, 1.0, 1.0, 1.0, 1.0, 1.0, 1.0, 1.0, 1.0, 1.0, 1.0, 1.0, 1.0, 1.0, 1.0, 1.0, 1.0, 1.0, 1.0, 1.0, 1.0, 1.0, 1.0, 1.0, 1.0, 1.0, 1.0, 1.0, 1.0, 1.0, 1.0, 1.0, 1.0, 1.0, 1.0, 1.0, 1.0, 1.0, 1.0, 1.0, 1.0, 1.0, 1.0, 1.0, 1.0, 1.0, 1.0, 1.0, 1.0, 1.0, 1.0, 1.0, 1.0, 1.0, 1.0, 1.0, 1.0, 1.0, 1.0, 1.0, 1.0, 1.0, 1.0, 1.0, 1.0, 1.0, 1.0, 1.0, 1.0, 1.0, 1.0, 1.0, 1.0, 1.0, 1.0, 1.0, 1.0, 1.0, 1.0, 1.0, 1.0, 1.0, 1.0, 1.0, 1.0, 1.0, 1.0, 1.0, 1.0, 1.0, 1.0, 1.0, 1.0, 1.0, 1.0, 1.0, 1.0, 1.0, 1.0, 1.0, 1.0, 1.0, 1.0, 1.0, 1.0, 1.0, 1.0, 1.0, 1.0, 1.0, 1.0, 1.0, 1.0, 1.0, 1.0, 1.0, 1.0, 1.0, 1.0, 1.0, 1.0, 1.0, 1.0, 1.0, 1.0, 1.0, 1.0, 1.0, 1.0, 1.0, 1.0, 1.0, 1.0, 1.0, 1.0, 1.0, 1.0, 1.0, 1.0, 1.0, 1.0, 1.0, 1.0, 1.0, 1.0, 1.0, 1.0, 1.0, 1.0, 1.0, 1.0, 1.0, 1.0, 1.0, 1.0, 1.0, 1.0, 1.0, 1.0, 1.0, 1.0, 1.0, 1.0, 1.0, 1.0, 1.0, 1.0, 1.0, 1.0, 1.0, 1.0, 1.0, 1.0, 1.0, 1.0, 1.0, 1.0, 1.0, 1.0, 1.0, 1.0, 1.0, 1.0, 1.0, 1.0, 1.0, 1.0, 1.0, 1.0, 1.0, 1.0, 1.0, 1.0, 1.0, 1.0, 1.0, 1.0, 1.0, 1.0, 1.0, 1.0, 1.0, 1.0, 1.0, 1.0, 1.0, 1.0, 1.0, 1.0, 1.0, 1.0, 1.0, 1.0, 1.0, 1.0, 1.0, 1.0, 1.0, 1.0, 1.0, 1.0, 1.0, 1.0, 1.0, 1.0, 1.0, 1.0, 1.0, 1.0, 1.0, 1.0, 1.0, 1.0, 1.0, 1.0, 1.0, 1.0, 1.0, 1.0, 1.0, 1.0, 1.0, 1.0, 1.0, 1.0, 1.0, 1.0, 1.0, 1.0, 1.0, 1.0, 1.0, 1.0, 1.0, 1.0, 1.0, 1.0, 1.0, 1.0, 1.0, 1.0, 1.0, 1.0, 1.0, 1.0, 1.0, 1.0, 1.0, 1.0, 1.0, 1.0, 1.0, 1.0, 1.0, 1.0, 1.0, 1.0, 1.0, 1.0, 1.0, 1.0, 1.0, 1.0, 1.0, 1.0, 1.0, 1.0, 1.0, 1.0, 1.0, 1.0, 1.0, 1.0, 1.0, 1.0, 1.0, 1.0, 1.0, 1.0, 1.0, 1.0, 1.0, 1.0, 1.0, 1.0, 1.0, 1.0, 1.0, 1.0, 1.0, 1.0, 1.0, 1.0, 1.0, 1.0, 1.0, 1.0, 1.0, 1.0, 1.0, 1.0, 1.0, 1.0, 1.0, 1.0, 1.0, 1.0, 1.0, 1.0, 1.0, 1.0, 1.0, 1.0, 1.0, 1.0, 1.0, 1.0, 1.0, 1.0, 1.0, 1.0, 1.0, 1.0, 1.0, 1.0, 1.0, 1.0, 1.0, 1.0, 1.0, 1.0, 1.0, 1.0, 1.0, 1.0, 1.0, 1.0, 1.0, 1.0, 1.0, 1.0, 1.0, 1.0, 1.0, 1.0, 1.0, 1.0, 1.0, 1.0, 1.0, 1.0, 1.0, 1.0, 1.0, 1.0, 1.0, 1.0, 1.0, 1.0, 1.0, 1.0, 1.0, 1.0, 1.0, 1.0, 1.0, 1.0, 1.0, 1.0, 1.0, 1.0, 1.0, 1.0, 1.0, 1.0, 1.0, 1.0, 1.0, 1.0, 1.0, 1.0, 1.0, 1.0, 1.0, 1.0, 1.0, 1.0, 1.0, 1.0, 1.0, 1.0, 1.0, 1.0, 1.0, 1.0, 1.0, 1.0, 1.0, 1.0, 1.0, 1.0, 1.0, 1.0, 1.0, 1.0, 1.0, 1.0, 1.0, 1.0, 1.0, 1.0, 1.0, 1.0, 1.0, 1.0, 1.0, 1.0, 1.0, 1.0, 1.0, 1.0, 1.0, 1.0, 1.0, 1.0, 1.0, 1.0, 1.0, 1.0, 1.0, 1.0, 1.0, 1.0, 1.0, 1.0, 1.0, 1.0, 1.0, 1.0, 1.0, 1.0, 1.0, 1.0, 1.0, 1.0, 1.0, 1.0, 1.0, 1.0, 1.0, 1.0, 1.0, 1.0, 1.0, 1.0, 1.0, 1.0, 1.0, 1.0, 1.0, 1.0, 1.0, 1.0, 1.0, 1.0, 1.0, 1.0, 1.0, 1.0, 1.0, 1.0, 1.0, 1.0, 1.0, 1.0, 1.0, 1.0, 1.0, 1.0, 1.0, 1.0, 1.0, 1.0, 1.0, 1.0, 1.0, 1.0, 1.0, 1.0, 1.0, 1.0, 1.0, 1.0, 1.0, 1.0, 1.0, 1.0, 1.0, 1.0, 1.0, 1.0, 1.0, 1.0, 1.0, 1.0, 1.0, 1.0, 1.0, 1.0, 1.0, 1.0, 1.0, 1.0, 1.0, 1.0, 1.0, 1.0, 1.0, 1.0, 1.0, 1.0, 1.0, 1.0, 1.0, 1.0, 1.0, 1.0, 1.0, 1.0, 1.0, 1.0, 1.0, 1.0, 1.0, 1.0, 1.0, 1.0, 1.0, 1.0, 1.0, 1.0, 1.0, 1.0, 1.0, 1.0, 1.0, 1.0, 1.0, 1.0, 1.0, 1.0, 1.0, 1.0, 1.0, 1.0, 1.0, 1.0, 1.0, 1.0, 1.0, 1.0, 1.0, 1.0, 1.0, 1.0, 1.0, 1.0, 1.0, 1.0, 1.0, 1.0, 1.0, 1.0, 1.0, 1.0, 1.0, 1.0, 1.0, 1.0, 1.0, 1.0, 1.0, 1.0, 1.0, 1.0, 1.0, 1.0, 1.0, 1.0, 1.0, 1.0, 1.0, 1.0, 1.0, 1.0, 1.0, 1.0, 1.0, 1.0, 1.0, 1.0, 1.0, 1.0, 1.0, 1.0, 1.0, 1.0, 1.0, 1.0, 1.0, 1.0, 1.0, 1.0, 1.0, 1.0, 1.0, 1.0, 1.0, 1.0, 1.0, 1.0, 1.0, 1.0, 1.0, 1.0, 1.0, 1.0, 1.0, 1.0, 1.0, 1.0, 1.0, 1.0, 1.0, 1.0, 1.0, 1.0, 1.0, 1.0, 1.0, 1.0, 1.0, 1.0, 1.0, 1.0, 1.0, 1.0, 1.0, 1.0, 1.0, 1.0, 1.0, 1.0, 1.0, 1.0, 1.0, 1.0, 1.0, 1.0, 1.0, 1.0, 1.0, 1.0, 1.0, 1.0, 1.0, 1.0, 1.0, 1.0, 1.0, 1.0, 1.0, 1.0, 1.0, 1.0, 1.0, 1.0, 1.0, 1.0, 1.0, 1.0, 1.0, 1.0, 1.0, 1.0, 1.0, 1.0, 1.0, 1.0, 1.0, 1.0, 1.0, 1.0, 1.0, 1.0, 1.0, 1.0, 1.0, 1.0, 1.0, 1.0, 1.0, 1.0, 1.0, 1.0, 1.0, 1.0, 1.0, 1.0, 1.0, 1.0, 1.0, 1.0, 1.0, 1.0, 1.0, 1.0, 1.0, 1.0, 1.0, 1.0, 1.0, 1.0, 1.0, 1.0, 1.0, 1.0, 1.0, 1.0, 1.0, 1.0, 1.0, 1.0, 1.0, 1.0, 1.0, 1.0, 1.0, 1.0, 1.0, 1.0, 1.0, 1.0, 1.0, 1.0, 1.0, 1.0, 1.0, 1.0, 1.0, 1.0, 1.0, 1.0, 1.0, 1.0, 1.0, 1.0, 1.0, 1.0, 1.0, 1.0, 1.0, 1.0, 1.0, 1.0, 1.0, 1.0, 1.0, 1.0, 1.0, 1.0, 1.0, 1.0, 1.0, 1.0, 1.0, 1.0, 1.0, 1.0, 1.0, 1.0, 1.0, 1.0, 1.0, 1.0, 1.0, 1.0, 1.0, 1.0, 1.0, 1.0, 1.0, 1.0, 1.0, 1.0, 1.0, 1.0, 1.0, 1.0, 1.0, 1.0, 1.0, 1.0, 1.0, 1.0, 1.0, 1.0, 1.0, 1.0, 1.0, 1.0, 1.0, 1.0, 1.0, 1.0, 1.0, 1.0, 1.0, 1.0, 1.0, 1.0, 1.0, 1.0, 1.0, 1.0, 1.0, 1.0, 1.0, 1.0, 1.0, 1.0, 1.0, 1.0, 1.0, 1.0, 1.0, 1.0, 1.0, 1.0, 1.0, 1.0, 1.0, 1.0, 1.0, 1.0, 1.0, 1.0, 1.0, 1.0, 1.0, 1.0, 1.0, 1.0, 1.0, 1.0, 1.0, 1.0, 1.0, 1.0, 1.0, 1.0, 1.0, 1.0, 1.0, 1.0, 1.0, 1.0, 1.0, 1.0, 1.0, 1.0, 1.0, 1.0, 1.0, 1.0, 1.0, 1.0, 1.0, 1.0, 1.0, 1.0, 1.0, 1.0, 1.0, 1.0, 1.0, 1.0, 1.0, 1.0, 1.0, 1.0, 1.0, 1.0, 1.0, 1.0, 1.0, 1.0, 1.0, 1.0, 1.0, 1.0, 1.0, 1.0, 1.0, 1.0, 1.0, 1.0, 1.0, 1.0, 1.0, 1.0, 1.0, 1.0, 1.0, 1.0, 1.0, 1.0, 1.0, 1.0, 1.0, 1.0, 1.0, 1.0, 1.0, 1.0, 1.0, 1.0, 1.0, 1.0, 1.0, 1.0, 1.0, 1.0, 1.0, 1.0, 1.0, 1.0, 1.0, 1.0, 1.0, 1.0, 1.0, 1.0, 1.0, 1.0, 1.0, 1.0, 1.0, 1.0, 1.0, 1.0, 1.0, 1.0, 1.0, 1.0, 1.0, 1.0, 1.0, 1.0, 1.0, 1.0, 1.0, 1.0, 1.0, 1.0, 1.0, 1.0, 1.0, 1.0, 1.0, 1.0, 1.0, 1.0, 1.0, 1.0, 1.0, 1.0, 1.0, 1.0, 1.0, 1.0, 1.0, 1.0, 1.0, 1.0, 1.0, 1.0, 1.0, 1.0, 1.0, 1.0, 1.0, 1.0, 1.0, 1.0, 1.0, 1.0, 1.0, 1.0, 1.0, 1.0, 1.0, 1.0, 1.0, 1.0, 1.0, 1.0, 1.0, 1.0, 1.0, 1.0, 1.0, 1.0, 1.0, 1.0, 1.0, 1.0, 1.0, 1.0, 1.0, 1.0, 1.0, 1.0, 1.0, 1.0, 1.0, 1.0, 1.0, 1.0, 1.0, 1.0, 1.0, 1.0, 1.0, 1.0, 1.0, 1.0, 1.0, 1.0, 1.0, 1.0, 1.0, 1.0, 1.0, 1.0, 1.0, 1.0, 1.0, 1.0, 1.0, 1.0, 1.0, 1.0, 1.0, 1.0, 1.0, 1.0, 1.0, 1.0, 1.0, 1.0, 1.0, 1.0, 1.0, 1.0, 1.0, 1.0, 1.0, 1.0, 1.0, 1.0, 1.0, 1.0, 1.0, 1.0, 1.0, 1.0, 1.0, 1.0, 1.0, 1.0, 1.0, 1.0, 1.0, 1.0, 1.0, 1.0, 1.0, 1.0, 1.0, 1.0, 1.0, 1.0, 1.0, 1.0, 1.0, 1.0, 1.0, 1.0, 1.0, 1.0, 1.0, 1.0, 1.0, 1.0, 1.0, 1.0, 1.0, 1.0, 1.0, 1.0, 1.0, 1.0, 1.0, 1.0, 1.0, 1.0, 1.0, 1.0, 1.0, 1.0, 1.0, 1.0, 1.0, 1.0, 1.0, 1.0, 1.0, 1.0, 1.0, 1.0, 1.0, 1.0, 1.0, 1.0, 1.0, 1.0, 1.0, 1.0, 1.0, 1.0, 1.0, 1.0, 1.0, 1.0, 1.0, 1.0, 1.0, 1.0, 1.0, 1.0, 1.0, 1.0, 1.0, 1.0, 1.0, 1.0, 1.0, 1.0, 1.0, 1.0, 1.0, 1.0, 1.0, 1.0, 1.0, 1.0, 1.0, 1.0, 1.0, 1.0, 1.0, 1.0, 1.0, 1.0, 1.0, 1.0, 1.0, 1.0, 1.0, 1.0, 1.0, 1.0, 1.0, 1.0, 1.0, 1.0, 1.0, 1.0, 1.0, 1.0, 1.0, 1.0, 1.0, 1.0, 1.0, 1.0, 1.0, 1.0, 1.0, 1.0, 1.0, 1.0, 1.0, 1.0, 1.0, 1.0, 1.0, 1.0, 1.0, 1.0, 1.0, 1.0, 1.0, 1.0, 1.0, 1.0, 1.0, 1.0, 1.0, 1.0, 1.0, 1.0, 1.0, 1.0, 1.0, 1.0, 1.0, 1.0, 1.0, 1.0, 1.0, 1.0, 1.0, 1.0, 1.0, 1.0, 1.0, 1.0, 1.0, 1.0, 1.0, 1.0, 1.0, 1.0, 1.0, 1.0, 1.0, 1.0, 1.0, 1.0, 1.0, 1.0, 1.0, 1.0, 1.0, 1.0, 1.0, 1.0, 1.0, 1.0, 1.0, 1.0, 1.0, 1.0, 1.0, 1.0, 1.0, 1.0, 1.0, 1.0, 1.0, 1.0, 1.0, 1.0, 1.0, 1.0, 1.0, 1.0, 1.0, 1.0, 1.0, 1.0, 1.0, 1.0, 1.0, 1.0, 1.0, 1.0, 1.0, 1.0, 1.0, 1.0, 1.0, 1.0, 1.0, 1.0, 1.0, 1.0, 1.0, 1.0, 1.0, 1.0, 1.0, 1.0, 1.0, 1.0, 1.0, 1.0, 1.0, 1.0, 1.0, 1.0, 1.0, 1.0, 1.0, 1.0, 1.0, 1.0, 1.0, 1.0, 1.0, 1.0, 1.0, 1.0, 1.0, 1.0, 1.0, 1.0, 1.0, 1.0, 1.0, 1.0, 1.0, 1.0, 1.0, 1.0, 1.0, 1.0, 1.0, 1.0, 1.0, 1.0, 1.0, 1.0, 1.0, 1.0, 1.0, 1.0, 1.0, 1.0, 1.0, 1.0, 1.0, 1.0, 1.0, 1.0, 1.0, 1.0, 1.0, 1.0, 1.0, 1.0, 1.0, 1.0, 1.0, 1.0, 1.0, 1.0, 1.0, 1.0, 1.0, 1.0, 1.0, 1.0, 1.0, 1.0, 1.0, 1.0, 1.0, 1.0, 1.0, 1.0, 1.0, 1.0, 1.0, 1.0, 1.0, 1.0, 1.0, 1.0, 1.0, 1.0, 1.0, 1.0, 1.0, 1.0, 1.0, 1.0, 1.0, 1.0, 1.0, 1.0, 1.0, 1.0, 1.0, 1.0, 1.0, 1.0, 1.0, 1.0, 1.0, 1.0, 1.0, 1.0, 1.0, 1.0, 1.0, 1.0, 1.0, 1.0, 1.0, 1.0, 1.0, 1.0, 1.0, 1.0, 1.0, 1.0, 1.0, 1.0, 1.0, 1.0, 1.0, 1.0, 1.0, 1.0, 1.0, 1.0, 1.0, 1.0, 1.0, 1.0, 1.0, 1.0, 1.0, 1.0, 1.0, 1.0, 1.0, 1.0, 1.0, 1.0, 1.0, 1.0, 1.0, 1.0, 1.0, 1.0, 1.0, 1.0, 1.0, 1.0, 1.0, 1.0, 1.0, 1.0, 1.0, 1.0, 1.0, 1.0, 1.0, 1.0, 1.0, 1.0, 1.0, 1.0, 1.0, 1.0, 1.0, 1.0, 1.0, 1.0, 1.0, 1.0, 1.0, 1.0, 1.0, 1.0, 1.0, 1.0, 1.0, 1.0, 1.0, 1.0, 1.0, 1.0, 1.0, 1.0, 1.0, 1.0, 1.0, 1.0, 1.0, 1.0, 1.0, 1.0, 1.0, 1.0, 1.0, 1.0, 1.0, 1.0, 1.0, 1.0, 1.0, 1.0, 1.0, 1.0, 1.0, 1.0, 1.0, 1.0, 1.0, 1.0, 1.0, 1.0, 1.0, 1.0, 1.0, 1.0, 1.0, 1.0, 1.0, 1.0, 1.0, 1.0, 1.0, 1.0, 1.0, 1.0, 1.0, 1.0, 1.0, 1.0, 1.0, 1.0, 1.0, 1.0, 1.0, 1.0, 1.0, 1.0, 1.0, 1.0, 1.0, 1.0, 1.0, 1.0, 1.0, 1.0, 1.0, 1.0, 1.0, 1.0, 1.0, 1.0, 1.0, 1.0, 1.0, 1.0, 1.0, 1.0, 1.0, 1.0, 1.0, 1.0, 1.0, 1.0, 1.0, 1.0, 1.0, 1.0, 1.0, 1.0, 1.0, 1.0, 1.0, 1.0, 1.0, 1.0, 1.0, 1.0, 1.0, 1.0, 1.0, 1.0, 1.0, 1.0, 1.0, 1.0, 1.0, 1.0, 1.0, 1.0, 1.0, 1.0, 1.0, 1.0, 1.0, 1.0, 1.0, 1.0, 1.0, 1.0, 1.0, 1.0, 1.0, 1.0, 1.0, 1.0, 1.0, 1.0, 1.0, 1.0, 1.0, 1.0, 1.0, 1.0, 1.0, 1.0, 1.0, 1.0, 1.0, 1.0, 1.0, 1.0, 1.0, 1.0, 1.0, 1.0, 1.0, 1.0, 1.0, 1.0, 1.0, 1.0, 1.0, 1.0, 1.0, 1.0, 1.0, 1.0, 1.0, 1.0, 1.0, 1.0, 1.0, 1.0, 1.0, 1.0, 1.0, 1.0, 1.0, 1.0, 1.0, 1.0, 1.0, 1.0, 1.0, 1.0, 1.0, 1.0, 1.0, 1.0, 1.0, 1.0, 1.0, 1.0, 1.0, 1.0, 1.0, 1.0, 1.0, 1.0, 1.0, 1.0, 1.0, 1.0, 1.0, 1.0, 1.0, 1.0, 1.0, 1.0, 1.0, 1.0, 1.0, 1.0, 1.0, 1.0, 1.0, 1.0, 1.0, 1.0, 1.0, 1.0, 1.0, 1.0, 1.0, 1.0, 1.0, 1.0, 1.0, 1.0, 1.0, 1.0, 1.0, 1.0, 1.0, 1.0, 1.0, 1.0, 1.0, 1.0, 1.0, 1.0, 1.0, 1.0, 1.0, 1.0, 1.0, 1.0, 1.0, 1.0, 1.0, 1.0, 1.0, 1.0, 1.0, 1.0, 1.0, 1.0, 1.0, 1.0, 1.0, 1.0, 1.0, 1.0, 1.0, 1.0, 1.0, 1.0, 1.0, 1.0, 1.0, 1.0, 1.0, 1.0, 1.0, 1.0, 1.0, 1.0, 1.0, 1.0, 1.0, 1.0, 1.0, 1.0, 1.0, 1.0, 1.0, 1.0, 1.0, 1.0, 1.0, 1.0, 1.0, 1.0, 1.0, 1.0, 1.0, 1.0, 1.0, 1.0, 1.0, 1.0, 1.0, 1.0, 1.0, 1.0, 1.0, 1.0, 1.0, 1.0, 1.0, 1.0, 1.0, 1.0, 1.0, 1.0, 1.0, 1.0, 1.0, 1.0, 1.0, 1.0, 1.0, 1.0, 1.0, 1.0, 1.0, 1.0, 1.0, 1.0, 1.0, 1.0, 1.0, 1.0, 1.0, 1.0, 1.0, 1.0, 1.0, 1.0, 1.0, 1.0, 1.0, 1.0, 1.0, 1.0, 1.0, 1.0, 1.0, 1.0, 1.0, 1.0, 1.0, 1.0, 1.0, 1.0, 1.0, 1.0, 1.0, 1.0, 1.0, 1.0, 1.0, 1.0, 1.0, 1.0, 1.0, 1.0, 1.0, 1.0, 1.0, 1.0, 1.0, 1.0, 1.0, 1.0, 1.0, 1.0, 1.0, 1.0, 1.0, 1.0, 1.0, 1.0, 1.0, 1.0, 1.0, 1.0, 1.0, 1.0, 1.0, 1.0, 1.0, 1.0, 1.0, 1.0, 1.0, 1.0, 1.0, 1.0, 1.0, 1.0, 1.0, 1.0, 1.0, 1.0, 1.0, 1.0, 1.0, 1.0, 1.0, 1.0, 1.0, 1.0, 1.0, 1.0, 1.0, 1.0, 1.0, 1.0, 1.0, 1.0, 1.0, 1.0, 1.0, 1.0, 1.0, 1.0, 1.0, 1.0, 1.0, 1.0, 1.0, 1.0, 1.0, 1.0, 1.0, 1.0, 1.0, 1.0, 1.0, 1.0, 1.0, 1.0, 1.0, 1.0, 1.0, 1.0, 1.0, 1.0, 1.0, 1.0, 1.0, 1.0, 1.0, 1.0, 1.0, 1.0, 1.0, 1.0, 1.0, 1.0, 1.0, 1.0, 1.0, 1.0, 1.0, 1.0, 1.0, 1.0, 1.0, 1.0, 1.0, 1.0, 1.0, 1.0, 1.0, 1.0, 1.0, 1.0, 1.0, 1.0, 1.0, 1.0, 1.0, 1.0, 1.0, 1.0, 1.0, 1.0, 1.0, 1.0, 1.0, 1.0, 1.0, 1.0, 1.0, 1.0, 1.0, 1.0, 1.0, 1.0, 1.0, 1.0, 1.0, 1.0, 1.0, 1.0, 1.0, 1.0, 1.0, 1.0, 1.0, 1.0, 1.0, 1.0, 1.0, 1.0, 1.0, 1.0, 1.0, 1.0, 1.0, 1.0, 1.0, 1.0, 1.0, 1.0, 1.0, 1.0, 1.0, 1.0, 1.0, 1.0, 1.0, 1.0, 1.0, 1.0, 1.0, 1.0, 1.0, 1.0, 1.0, 1.0, 1.0, 1.0, 1.0, 1.0, 1.0, 1.0, 1.0, 1.0, 1.0, 1.0, 1.0, 1.0, 1.0, 1.0, 1.0, 1.0, 1.0, 1.0, 1.0, 1.0, 1.0, 1.0, 1.0, 1.0, 1.0, 1.0, 1.0, 1.0, 1.0, 1.0, 1.0, 1.0, 1.0, 1.0, 1.0, 1.0, 1.0, 1.0, 1.0, 1.0, 1.0, 1.0, 1.0, 1.0, 1.0, 1.0, 1.0, 1.0, 1.0, 1.0, 1.0, 1.0, 1.0, 1.0, 1.0, 1.0, 1.0, 1.0, 1.0, 1.0, 1.0, 1.0, 1.0, 1.0, 1.0, 1.0, 1.0, 1.0, 1.0, 1.0, 1.0, 1.0, 1.0, 1.0, 1.0, 1.0, 1.0, 1.0, 1.0, 1.0, 1.0, 1.0, 1.0, 1.0, 1.0, 1.0, 1.0, 1.0, 1.0, 1.0, 1.0, 1.0, 1.0, 1.0, 1.0, 1.0, 1.0, 1.0, 1.0, 1.0, 1.0, 1.0, 1.0, 1.0, 1.0, 1.0, 1.0, 1.0, 1.0, 1.0, 1.0, 1.0, 1.0, 1.0, 1.0, 1.0, 1.0, 1.0, 1.0, 1.0, 1.0, 1.0, 1.0, 1.0, 1.0, 1.0, 1.0, 1.0, 1.0, 1.0, 1.0, 1.0, 1.0, 1.0, 1.0, 1.0, 1.0, 1.0, 1.0, 1.0, 1.0, 1.0, 1.0, 1.0, 1.0, 1.0, 1.0, 1.0, 1.0, 1.0, 1.0, 1.0, 1.0, 1.0, 1.0, 1.0, 1.0, 1.0, 1.0, 1.0, 1.0, 1.0, 1.0, 1.0, 1.0, 1.0, 1.0, 1.0, 1.0, 1.0, 1.0, 1.0, 1.0, 1.0, 1.0, 1.0, 1.0, 1.0, 1.0, 1.0, 1.0, 1.0, 1.0, 1.0, 1.0, 1.0, 1.0, 1.0, 1.0, 1.0, 1.0, 1.0, 1.0, 1.0, 1.0, 1.0, 1.0, 1.0, 1.0, 1.0, 1.0, 1.0, 1.0, 1.0, 1.0, 1.0, 1.0, 1.0, 1.0, 1.0, 1.0, 1.0, 1.0, 1.0, 1.0, 1.0, 1.0, 1.0, 1.0, 1.0, 1.0, 1.0, 1.0, 1.0, 1.0, 1.0, 1.0, 1.0, 1.0, 1.0, 1.0, 1.0, 1.0, 1.0, 1.0, 1.0, 1.0, 1.0, 1.0, 1.0, 1.0, 1.0, 1.0, 1.0, 1.0, 1.0, 1.0, 1.0, 1.0, 1.0, 1.0, 1.0, 1.0, 1.0, 1.0, 1.0, 1.0, 1.0, 1.0, 1.0, 1.0, 1.0, 1.0, 1.0, 1.0, 1.0, 1.0, 1.0, 1.0, 1.0, 1.0, 1.0, 1.0, 1.0, 1.0, 1.0, 1.0, 1.0, 1.0, 1.0, 1.0, 1.0, 1.0, 1.0, 1.0, 1.0, 1.0, 1.0, 1.0, 1.0, 1.0, 1.0, 1.0, 1.0, 1.0, 1.0, 1.0, 1.0, 1.0, 1.0, 1.0, 1.0, 1.0, 1.0, 1.0, 1.0, 1.0, 1.0, 1.0, 1.0, 1.0, 1.0, 1.0, 1.0, 1.0, 1.0, 1.0, 1.0, 1.0, 1.0, 1.0, 1.0, 1.0, 1.0, 1.0, 1.0, 1.0, 1.0, 1.0, 1.0, 1.0, 1.0, 1.0, 1.0, 1.0, 1.0, 1.0, 1.0, 1.0, 1.0, 1.0, 1.0, 1.0, 1.0, 1.0, 1.0, 1.0, 1.0, 1.0, 1.0, 1.0, 1.0, 1.0, 1.0, 1.0, 1.0, 1.0, 1.0, 1.0, 1.0, 1.0, 1.0, 1.0, 1.0, 1.0, 1.0, 1.0, 1.0, 1.0, 1.0, 1.0, 1.0, 1.0, 1.0, 1.0, 1.0, 1.0, 1.0, 1.0, 1.0, 1.0, 1.0, 1.0, 1.0, 1.0, 1.0, 1.0, 1.0, 1.0, 1.0, 1.0, 1.0, 1.0, 1.0, 1.0, 1.0, 1.0, 1.0, 1.0, 1.0, 1.0, 1.0, 1.0, 1.0, 1.0, 1.0, 1.0, 1.0, 1.0, 1.0, 1.0, 1.0, 1.0, 1.0, 1.0, 1.0, 1.0, 1.0, 1.0, 1.0, 1.0, 1.0, 1.0, 1.0, 1.0, 1.0, 1.0, 1.0, 1.0, 1.0, 1.0, 1.0, 1.0, 1.0, 1.0, 1.0, 1.0, 1.0, 1.0, 1.0, 1.0, 1.0, 1.0, 1.0, 1.0, 1.0, 1.0, 1.0, 1.0, 1.0, 1.0, 1.0, 1.0, 1.0, 1.0, 1.0, 1.0, 1.0, 1.0, 1.0, 1.0, 1.0, 1.0, 1.0, 1.0, 1.0, 1.0, 1.0, 1.0, 1.0, 1.0, 1.0, 1.0, 1.0, 1.0, 1.0, 1.0, 1.0, 1.0, 1.0, 1.0, 1.0, 1.0, 1.0, 1.0, 1.0, 1.0, 1.0, 1.0, 1.0, 1.0, 1.0, 1.0, 1.0, 1.0, 1.0, 1.0, 1.0, 1.0, 1.0, 1.0, 1.0, 1.0, 1.0, 1.0, 1.0, 1.0, 1.0, 1.0, 1.0, 1.0, 1.0, 1.0, 1.0, 1.0, 1.0, 1.0, 1.0, 1.0, 1.0, 1.0, 1.0, 1.0, 1.0, 1.0, 1.0, 1.0, 1.0, 1.0, 1.0, 1.0, 1.0, 1.0, 1.0, 1.0, 1.0, 1.0, 1.0, 1.0, 1.0, 1.0, 1.0, 1.0, 1.0, 1.0, 1.0, 1.0, 1.0, 1.0, 1.0, 1.0, 1.0, 1.0, 1.0, 1.0, 1.0, 1.0, 1.0, 1.0, 1.0, 1.0, 1.0, 1.0, 1.0, 1.0, 1.0, 1.0, 1.0, 1.0, 1.0, 1.0, 1.0, 1.0, 1.0, 1.0, 1.0, 1.0, 1.0])
me_cube.materials.append(mat_material)
me_cube.use_mirror_vertex_groups = False
me_cube.update()
me_cube_001 = bpy.data.meshes.new('Cube.001')
me_cube_001.from_pydata([(-1.0, -1.0, -1.0), (-1.0, -1.0, 1.0), (-1.0, 1.0, -1.0), (-1.0, 1.0, 1.0), (1.0, -1.0, -1.0), (1.0, -1.0, 1.0), (1.0, 1.0, -1.0), (1.0, 1.0, 1.0)], [], [(0, 1, 3, 2), (2, 3, 7, 6), (6, 7, 5, 4), (4, 5, 1, 0), (2, 6, 4, 0), (7, 3, 1, 5)])
_uv = me_cube_001.uv_layers.new(name='UVMap')
_uv.uv.foreach_set('vector', [0.8339, 0.5, 0.8339, 0.2703, 0.6493, 0.2703, 0.6493, 0.5, 0.375, 0.25, 0.625, 0.25, 0.625, 0.5, 0.375, 0.5, 0.375, 0.5, 0.625, 0.5, 0.625, 0.75, 0.375, 0.75, 0.375, 0.75, 0.625, 0.75, 0.625, 1.0, 0.375, 1.0, 0.125, 0.5, 0.375, 0.5, 0.375, 0.75, 0.125, 0.75, 0.625, 0.5, 0.875, 0.5, 0.875, 0.75, 0.625, 0.75])
me_cube_001.materials.append(mat_material_001)
me_cube_001.update()
me_cube_002 = bpy.data.meshes.new('Cube.002')
me_cube_002.from_pydata([(-0.1978, -0.7165, -0.7165), (-0.1978, -0.7165, 0.7165), (-0.1978, 0.7165, -0.7165), (-0.1978, 0.7165, 0.7165), (1.802, -1.0, -1.0), (1.802, -1.0, 1.0), (1.802, 1.0, -1.0), (1.802, 1.0, 1.0), (-0.1978, 1.0, -1.0), (-0.1978, -1.0, -1.0), (-0.1978, -1.0, 1.0), (-0.1978, 1.0, 1.0), (-0.1978, 1.0, -1.0), (-0.1978, -1.0, -1.0), (-0.1978, -1.0, 1.0), (-0.1978, 1.0, 1.0), (-0.6019, 0.7165, -0.7165), (-0.6019, -0.7165, -0.7165), (-0.6019, -0.7165, 0.7165), (-0.6019, 0.7165, 0.7165)], [], [(3, 2, 16, 19), (8, 11, 7, 6), (6, 7, 5, 4), (4, 5, 10, 9), (8, 6, 4, 9), (7, 11, 10, 5), (13, 12, 8, 9), (14, 13, 9, 10), (15, 14, 10, 11), (12, 15, 11, 8), (0, 2, 12, 13), (1, 0, 13, 14), (3, 1, 14, 15), (2, 3, 15, 12), (17, 18, 19, 16), (0, 1, 18, 17), (1, 3, 19, 18), (2, 0, 17, 16)])
_uv = me_cube_002.uv_layers.new(name='UVMap')
_uv.uv.foreach_set('vector', [0.8402, 0.3323, 0.7503, 0.3323, 0.7503, 0.3323, 0.8402, 0.3323, 0.7325, 0.3501, 0.858, 0.3501, 0.858, 0.4755, 0.7325, 0.4755, 0.7325, 0.4755, 0.858, 0.4755, 0.858, 0.601, 0.7325, 0.601, 0.7325, 0.601, 0.858, 0.601, 0.858, 0.7265, 0.7325, 0.7265, 0.607, 0.4755, 0.7325, 0.4755, 0.7325, 0.601, 0.607, 0.601, 0.858, 0.4755, 0.9834, 0.4755, 0.9834, 0.601, 0.858, 0.601, 0.7325, 0.2246, 0.7325, 0.3501, 0.7325, 0.3501, 0.7325, 0.2246, 0.4359, 0.1904, 0.4359, 0.1904, 0.4359, 0.1904, 0.4359, 0.1904, 0.858, 0.3501, 0.858, 0.2246, 0.858, 0.2246, 0.858, 0.3501, 0.4359, 0.1904, 0.4359, 0.1904, 0.4359, 0.1904, 0.4359, 0.1904, 0.7503, 0.2424, 0.7503, 0.3323, 0.7325, 0.3501, 0.7325, 0.2246, 0.8402, 0.2424, 0.7503, 0.2424, 0.7325, 0.2246, 0.858, 0.2246, 0.8402, 0.3323, 0.8402, 0.2424, 0.858, 0.2246, 0.858, 0.3501, 0.7503, 0.3323, 0.8402, 0.3323, 0.858, 0.3501, 0.7325, 0.3501, 0.1247, 0.2486, 0.3189, 0.2486, 0.3189, 0.7511, 0.1247, 0.7511, 0.7503, 0.2424, 0.8402, 0.2424, 0.8402, 0.2424, 0.7503, 0.2424, 0.8402, 0.2424, 0.8402, 0.3323, 0.8402, 0.3323, 0.8402, 0.2424, 0.7503, 0.3323, 0.7503, 0.2424, 0.7503, 0.2424, 0.7503, 0.3323])
me_cube_002.materials.append(mat_material_004)
me_cube_002.update()
me_cube_003 = bpy.data.meshes.new('Cube.003')
me_cube_003.from_pydata([(-0.7901, -0.664, -0.664), (-0.7901, -0.664, 0.664), (-0.7901, 0.664, -0.664), (-0.7901, 0.664, 0.664), (0.7598, -0.7598, -0.7598), (0.7598, -0.7598, 0.7598), (0.7598, 0.7598, -0.7598), (0.7598, 0.7598, 0.7598), (-1.024, -0.8786, 7.6e-09), (-1.024, 0.8786, 7.6e-09), (1.0, 1.0, 0.0), (1.0, -1.0, 0.0), (-1.024, 0.0, -0.8786), (-1.024, 0.0, 0.8786), (1.0, 0.0, -1.0), (1.0, 0.0, 1.0), (1.0, 0.0, 0.0), (-1.0, 0.0, -1.0), (-0.7598, -0.7598, -0.7598), (-1.0, -1.0, 0.0), (-0.7598, -0.7598, 0.7598), (-1.0, 0.0, 1.0), (-0.7598, 0.7598, 0.7598), (-1.0, 1.0, 0.0), (-0.7598, 0.7598, -0.7598), (-2.34, 5.059e-10, -7.588e-10), (-2.364, 0.8786, 6.842e-09), (-2.364, -0.8786, 6.842e-09), (-2.364, 5.059e-10, -0.8786), (-2.364, 5.059e-10, 0.8786), (-2.13, -0.664, -0.664), (-2.13, -0.664, 0.664), (-2.13, 0.664, 0.664), (-2.13, 0.664, -0.664)], [], [(9, 2, 33, 26), (23, 22, 7, 10), (16, 15, 5, 11), (11, 5, 20, 19), (17, 14, 4, 18), (15, 21, 20, 5), (4, 11, 19, 18), (14, 16, 11, 4), (24, 23, 10, 6), (3, 9, 26, 32), (1, 13, 29, 31), (6, 10, 16, 14), (7, 22, 21, 15), (24, 6, 14, 17), (10, 7, 15, 16), (12, 0, 30, 28), (0, 12, 17, 18), (1, 8, 19, 20), (3, 13, 21, 22), (2, 9, 23, 24), (8, 0, 18, 19), (9, 3, 22, 23), (12, 2, 24, 17), (13, 1, 20, 21), (25, 29, 32, 26), (28, 25, 26, 33), (30, 27, 25, 28), (27, 31, 29, 25), (8, 1, 31, 27), (2, 12, 28, 33), (0, 8, 27, 30), (13, 3, 32, 29)])
_uv = me_cube_003.uv_layers.new(name='UVMap')
_uv.uv.foreach_set('vector', [0.5188, 0.4939, 0.5607, 0.1814, 0.5607, 0.1814, 0.5188, 0.4939, 0.4951, 0.4939, 0.542, 0.8516, 0.542, 0.8516, 0.4951, 0.4939, 0.6904, 0.4939, 0.6904, 0.9646, 0.8388, 0.8516, 0.8857, 0.4939, 0.8857, 0.4939, 0.8388, 0.8516, 0.8388, 0.8516, 0.8857, 0.4939, 0.6904, 0.02325, 0.6904, 0.02325, 0.8388, 0.1363, 0.8388, 0.1363, 0.6904, 0.9646, 0.6904, 0.9646, 0.8388, 0.8516, 0.8388, 0.8516, 0.8388, 0.1363, 0.8857, 0.4939, 0.8857, 0.4939, 0.8388, 0.1363, 0.6904, 0.02325, 0.6904, 0.4939, 0.8857, 0.4939, 0.8388, 0.1363, 0.542, 0.1363, 0.4951, 0.4939, 0.4951, 0.4939, 0.542, 0.1363, 0.5607, 0.8065, 0.5188, 0.4939, 0.5188, 0.4939, 0.5607, 0.8065, 0.8201, 0.8065, 0.6904, 0.9075, 0.6904, 0.9075, 0.8201, 0.8065, 0.542, 0.1363, 0.4951, 0.4939, 0.6904, 0.4939, 0.6904, 0.02325, 0.542, 0.8516, 0.542, 0.8516, 0.6904, 0.9646, 0.6904, 0.9646, 0.542, 0.1363, 0.542, 0.1363, 0.6904, 0.02325, 0.6904, 0.02325, 0.4951, 0.4939, 0.542, 0.8516, 0.6904, 0.9646, 0.6904, 0.4939, 0.6904, 0.08038, 0.8201, 0.1814, 0.8201, 0.1814, 0.6904, 0.08038, 0.8201, 0.1814, 0.6904, 0.08038, 0.6904, 0.02325, 0.8388, 0.1363, 0.8201, 0.8065, 0.862, 0.4939, 0.8857, 0.4939, 0.8388, 0.8516, 0.5607, 0.8065, 0.6904, 0.9075, 0.6904, 0.9646, 0.542, 0.8516, 0.5607, 0.1814, 0.5188, 0.4939, 0.4951, 0.4939, 0.542, 0.1363, 0.862, 0.4939, 0.8201, 0.1814, 0.8388, 0.1363, 0.8857, 0.4939, 0.5188, 0.4939, 0.5607, 0.8065, 0.542, 0.8516, 0.4951, 0.4939, 0.6904, 0.08038, 0.5607, 0.1814, 0.542, 0.1363, 0.6904, 0.02325, 0.6904, 0.9075, 0.8201, 0.8065, 0.8388, 0.8516, 0.6904, 0.9646, 0.2093, 0.4939, 0.2093, 0.9075, 0.07961, 0.8065, 0.03769, 0.4939, 0.2093, 0.08038, 0.2093, 0.4939, 0.03769, 0.4939, 0.07961, 0.1814, 0.3389, 0.1814, 0.3809, 0.4939, 0.2093, 0.4939, 0.2093, 0.08038, 0.3809, 0.4939, 0.3389, 0.8065, 0.2093, 0.9075, 0.2093, 0.4939, 0.862, 0.4939, 0.8201, 0.8065, 0.8201, 0.8065, 0.862, 0.4939, 0.5607, 0.1814, 0.6904, 0.08038, 0.6904, 0.08038, 0.5607, 0.1814, 0.8201, 0.1814, 0.862, 0.4939, 0.862, 0.4939, 0.8201, 0.1814, 0.6904, 0.9075, 0.5607, 0.8065, 0.5607, 0.8065, 0.6904, 0.9075])
me_cube_003.materials.append(mat_material_002)
me_cube_003.update()
me_cube_004 = bpy.data.meshes.new('Cube.004')
me_cube_004.from_pydata([(-0.7901, -0.664, -0.664), (-0.7901, -0.664, 0.664), (-0.7901, 0.664, -0.664), (-0.7901, 0.664, 0.664), (0.7598, -0.7598, -0.7598), (0.7598, -0.7598, 0.7598), (0.7598, 0.7598, -0.7598), (0.7598, 0.7598, 0.7598), (-1.024, -0.8786, 7.6e-09), (-1.024, 0.8786, 7.6e-09), (1.0, 1.0, 0.0), (1.0, -1.0, 0.0), (-1.024, 0.0, -0.8786), (-1.024, 0.0, 0.8786), (1.0, 0.0, -1.0), (1.0, 0.0, 1.0), (1.0, 0.0, 0.0), (-1.0, 0.0, -1.0), (-0.7598, -0.7598, -0.7598), (-1.0, -1.0, 0.0), (-0.7598, -0.7598, 0.7598), (-1.0, 0.0, 1.0), (-0.7598, 0.7598, 0.7598), (-1.0, 1.0, 0.0), (-0.7598, 0.7598, -0.7598), (-2.34, 5.059e-10, -7.588e-10), (-2.364, 0.8786, 6.842e-09), (-2.364, -0.8786, 6.842e-09), (-2.364, 5.059e-10, -0.8786), (-2.364, 5.059e-10, 0.8786), (-2.13, -0.664, -0.664), (-2.13, -0.664, 0.664), (-2.13, 0.664, 0.664), (-2.13, 0.664, -0.664)], [], [(9, 2, 33, 26), (23, 22, 7, 10), (16, 15, 5, 11), (11, 5, 20, 19), (17, 14, 4, 18), (15, 21, 20, 5), (4, 11, 19, 18), (14, 16, 11, 4), (24, 23, 10, 6), (3, 9, 26, 32), (1, 13, 29, 31), (6, 10, 16, 14), (7, 22, 21, 15), (24, 6, 14, 17), (10, 7, 15, 16), (12, 0, 30, 28), (0, 12, 17, 18), (1, 8, 19, 20), (3, 13, 21, 22), (2, 9, 23, 24), (8, 0, 18, 19), (9, 3, 22, 23), (12, 2, 24, 17), (13, 1, 20, 21), (25, 29, 32, 26), (28, 25, 26, 33), (30, 27, 25, 28), (27, 31, 29, 25), (8, 1, 31, 27), (2, 12, 28, 33), (0, 8, 27, 30), (13, 3, 32, 29)])
_uv = me_cube_004.uv_layers.new(name='UVMap')
_uv.uv.foreach_set('vector', [0.5188, 0.4939, 0.5607, 0.1814, 0.5607, 0.1814, 0.5188, 0.4939, 0.4951, 0.4939, 0.542, 0.8516, 0.542, 0.8516, 0.4951, 0.4939, 0.6904, 0.4939, 0.6904, 0.9646, 0.8388, 0.8516, 0.8857, 0.4939, 0.8857, 0.4939, 0.8388, 0.8516, 0.8388, 0.8516, 0.8857, 0.4939, 0.6904, 0.02325, 0.6904, 0.02325, 0.8388, 0.1363, 0.8388, 0.1363, 0.6904, 0.9646, 0.6904, 0.9646, 0.8388, 0.8516, 0.8388, 0.8516, 0.8388, 0.1363, 0.8857, 0.4939, 0.8857, 0.4939, 0.8388, 0.1363, 0.6904, 0.02325, 0.6904, 0.4939, 0.8857, 0.4939, 0.8388, 0.1363, 0.542, 0.1363, 0.4951, 0.4939, 0.4951, 0.4939, 0.542, 0.1363, 0.5607, 0.8065, 0.5188, 0.4939, 0.5188, 0.4939, 0.5607, 0.8065, 0.8201, 0.8065, 0.6904, 0.9075, 0.6904, 0.9075, 0.8201, 0.8065, 0.542, 0.1363, 0.4951, 0.4939, 0.6904, 0.4939, 0.6904, 0.02325, 0.542, 0.8516, 0.542, 0.8516, 0.6904, 0.9646, 0.6904, 0.9646, 0.542, 0.1363, 0.542, 0.1363, 0.6904, 0.02325, 0.6904, 0.02325, 0.4951, 0.4939, 0.542, 0.8516, 0.6904, 0.9646, 0.6904, 0.4939, 0.6904, 0.08038, 0.8201, 0.1814, 0.8201, 0.1814, 0.6904, 0.08038, 0.8201, 0.1814, 0.6904, 0.08038, 0.6904, 0.02325, 0.8388, 0.1363, 0.8201, 0.8065, 0.862, 0.4939, 0.8857, 0.4939, 0.8388, 0.8516, 0.5607, 0.8065, 0.6904, 0.9075, 0.6904, 0.9646, 0.542, 0.8516, 0.5607, 0.1814, 0.5188, 0.4939, 0.4951, 0.4939, 0.542, 0.1363, 0.862, 0.4939, 0.8201, 0.1814, 0.8388, 0.1363, 0.8857, 0.4939, 0.5188, 0.4939, 0.5607, 0.8065, 0.542, 0.8516, 0.4951, 0.4939, 0.6904, 0.08038, 0.5607, 0.1814, 0.542, 0.1363, 0.6904, 0.02325, 0.6904, 0.9075, 0.8201, 0.8065, 0.8388, 0.8516, 0.6904, 0.9646, 0.2093, 0.4939, 0.2093, 0.9075, 0.07961, 0.8065, 0.03769, 0.4939, 0.2093, 0.08038, 0.2093, 0.4939, 0.03769, 0.4939, 0.07961, 0.1814, 0.3389, 0.1814, 0.3809, 0.4939, 0.2093, 0.4939, 0.2093, 0.08038, 0.3809, 0.4939, 0.3389, 0.8065, 0.2093, 0.9075, 0.2093, 0.4939, 0.862, 0.4939, 0.8201, 0.8065, 0.8201, 0.8065, 0.862, 0.4939, 0.5607, 0.1814, 0.6904, 0.08038, 0.6904, 0.08038, 0.5607, 0.1814, 0.8201, 0.1814, 0.862, 0.4939, 0.862, 0.4939, 0.8201, 0.1814, 0.6904, 0.9075, 0.5607, 0.8065, 0.5607, 0.8065, 0.6904, 0.9075])
me_cube_004.materials.append(mat_material_003)
me_cube_004.update()
me_cube_005 = bpy.data.meshes.new('Cube.005')
me_cube_005.from_pydata([(-1.0, -0.7524, -0.7524), (-1.0, -0.7524, 0.7524), (-1.0, 0.7524, -0.7524), (-1.0, 0.7524, 0.7524), (1.0, -0.7524, -0.7524), (1.0, -0.7524, 0.7524), (1.0, 0.7524, -0.7524), (1.0, 0.7524, 0.7524), (-1.0, 0.0, -1.0), (-1.0, 0.0, 1.0), (1.0, 0.0, -1.0), (1.0, 0.0, 1.0), (-1.0, -1.0, 0.0), (-1.0, 1.0, 0.0), (1.0, 1.0, 0.0), (1.0, -1.0, 0.0), (-1.0, -1.0, 0.5), (-1.0, 1.0, 0.5), (1.0, 1.0, 0.5), (1.0, -1.0, 0.5), (-1.0, 1.0, -0.5), (1.0, 1.0, -0.5), (1.0, -1.0, -0.5), (-1.0, -1.0, -0.5), (-1.0, 0.5, 1.0), (1.0, 0.5, -1.0), (-1.0, 0.5, -1.0), (1.0, 0.5, 1.0), (-1.0, -0.5, -1.0), (1.0, -0.5, 1.0), (-1.0, -0.5, 1.0), (1.0, -0.5, -1.0)], [], [(17, 3, 7, 18), (19, 5, 1, 16), (28, 31, 4, 0), (29, 30, 1, 5), (27, 24, 9, 11), (26, 25, 10, 8), (22, 15, 12, 23), (20, 13, 14, 21), (15, 19, 16, 12), (13, 17, 18, 14), (2, 20, 21, 6), (4, 22, 23, 0), (2, 6, 25, 26), (7, 3, 24, 27), (11, 9, 30, 29), (8, 10, 31, 28)])
_uv = me_cube_005.uv_layers.new(name='UVMap')
_uv.uv.foreach_set('vector', [0.6138, 1.001, 0.6481, 1.001, 0.6429, 0.07075, 0.6086, 0.07022, 0.4258, 1.002, 0.4581, 1.002, 0.4485, 0.07653, 0.4162, 0.07632, 0.03695, 0.998, 0.03445, 0.3144, 0.0004003, 0.3153, 0.002901, 0.9989, 0.969, 0.2166, 0.9738, 0.9968, 0.9983, 0.9969, 0.9935, 0.2167, 0.8721, 0.2163, 0.8769, 0.9965, 0.9254, 0.9967, 0.9206, 0.2165, 0.1719, 0.9943, 0.1694, 0.3108, 0.1019, 0.3126, 0.1044, 0.9961, 0.281, 1.001, 0.3541, 1.001, 0.3431, 0.07591, 0.2701, 0.0755, 0.4681, 0.9984, 0.5411, 0.9995, 0.5356, 0.06916, 0.4626, 0.0681, 0.3541, 1.001, 0.4272, 1.002, 0.4162, 0.07632, 0.3431, 0.07591, 0.5411, 0.9995, 0.6141, 1.001, 0.6086, 0.07022, 0.5356, 0.06916, 0.215, 0.9981, 0.2645, 0.9981, 0.2645, 0.01374, 0.215, 0.01374, 0.218, 0.01439, 0.2651, 0.01349, 0.2616, 0.9989, 0.2145, 0.9998, 0.2059, 0.9934, 0.2034, 0.3098, 0.1694, 0.3108, 0.1719, 0.9943, 0.8477, 0.2162, 0.8525, 0.9964, 0.8769, 0.9965, 0.8721, 0.2163, 0.9206, 0.2165, 0.9254, 0.9967, 0.9738, 0.9968, 0.969, 0.2166, 0.1044, 0.9961, 0.1019, 0.3126, 0.03445, 0.3144, 0.03695, 0.998])
me_cube_005.materials.append(mat_material_005)
me_cube_005.update()
me_cube_007 = bpy.data.meshes.new('Cube.007')
me_cube_007.from_pydata([(-1.0, -1.0, -1.0), (-1.0, -1.0, 1.0), (1.0, -1.0, -1.001), (-1.0, 0.0, -1.001), (1.0, -1.0, -1.0), (1.0, -1.0, 1.0), (1.0, 0.0, -1.001), (-1.0, -1.0, -1.001), (-1.0, 0.0, -1.0), (-1.0, 0.0, 1.0), (1.0, 0.0, -1.0), (1.0, 0.0, 1.0)], [], [(5, 11, 6, 2), (10, 11, 5, 4), (4, 5, 1, 0), (8, 10, 4, 0), (11, 9, 3, 6), (9, 1, 7, 3), (6, 3, 7, 2), (1, 5, 2, 7), (0, 1, 9, 8)])
_uv = me_cube_007.uv_layers.new(name='UVMap')
_uv.uv.foreach_set('vector', [0.625, 0.75, 0.625, 0.625, 0.625, 0.625, 0.625, 0.75, 0.501, 0.002893, 0.5002, 0.9989, 0.0006144, 0.9985, 0.0014, 0.002502, 0.375, 0.75, 0.625, 0.75, 0.625, 1.0, 0.375, 1.0, 0.125, 0.625, 0.375, 0.625, 0.375, 0.75, 0.125, 0.75, 0.0, 0.0, 0.0, 0.0, 0.0, 0.0, 0.0, 0.0, 0.625, 0.125, 0.625, 0.0, 0.625, 0.0, 0.625, 0.125, 0.625, 0.625, 0.875, 0.625, 0.875, 0.75, 0.625, 0.75, 0.625, 1.0, 0.625, 0.75, 0.625, 0.75, 0.625, 1.0, 0.9996, 0.004079, 1.0, 0.9981, 0.504, 1.0, 0.5006, 0.0002394])
me_cube_007.materials.append(mat_material_007)
me_cube_007.update()
me_cube_008 = bpy.data.meshes.new('Cube.008')
me_cube_008.from_pydata([(-1.0, -1.0, -1.0), (-1.0, -1.0, 1.0), (1.0, -1.0, -1.001), (-1.0, 0.0, -1.001), (1.0, -1.0, -1.0), (1.0, -1.0, 1.0), (1.0, 0.0, -1.001), (-1.0, -1.0, -1.001), (-1.0, 0.0, -1.0), (-1.0, 0.0, 1.0), (1.0, 0.0, -1.0), (1.0, 0.0, 1.0)], [], [(5, 11, 6, 2), (10, 11, 5, 4), (4, 5, 1, 0), (8, 10, 4, 0), (11, 9, 3, 6), (9, 1, 7, 3), (6, 3, 7, 2), (1, 5, 2, 7), (0, 1, 9, 8)])
_uv = me_cube_008.uv_layers.new(name='UVMap')
_uv.uv.foreach_set('vector', [0.625, 0.75, 0.625, 0.625, 0.625, 0.625, 0.625, 0.75, 0.501, 0.002893, 0.5002, 0.9989, 0.0006144, 0.9985, 0.0014, 0.002502, 0.375, 0.75, 0.625, 0.75, 0.625, 1.0, 0.375, 1.0, 0.125, 0.625, 0.375, 0.625, 0.375, 0.75, 0.125, 0.75, 0.0, 0.0, 0.0, 0.0, 0.0, 0.0, 0.0, 0.0, 0.625, 0.125, 0.625, 0.0, 0.625, 0.0, 0.625, 0.125, 0.625, 0.625, 0.875, 0.625, 0.875, 0.75, 0.625, 0.75, 0.625, 1.0, 0.625, 0.75, 0.625, 0.75, 0.625, 1.0, 0.9996, 0.004079, 1.0, 0.9981, 0.504, 1.0, 0.5006, 0.0002394])
me_cube_008.materials.append(mat_material_008)
me_cube_008.update()

# ---- objects
ob_cube = bpy.data.objects.new('Cube', me_cube)
ob_light = bpy.data.objects.new('Light', light_light)
ob_camera = bpy.data.objects.new('Camera', cam_camera)
ob_cube_001 = bpy.data.objects.new('Cube.001', me_cube_001)
ob_cube_002 = bpy.data.objects.new('Cube.002', me_cube_002)
ob_cube_003 = bpy.data.objects.new('Cube.003', me_cube_003)
ob_cube_004 = bpy.data.objects.new('Cube.004', me_cube_004)
ob_cube_005 = bpy.data.objects.new('Cube.005', me_cube_005)
ob_cube_007 = bpy.data.objects.new('Cube.007', me_cube_007)
ob_cube_006 = bpy.data.objects.new('Cube.006', me_cube_008)

# ---- transforms, parenting, visibility, modifiers, constraints
ob_cube.location = (0.0, 0.0, 0.0)
ob_cube.scale = (15.64, 32.68, 6.806)
ob_cube.lock_rotations_4d = False
ob_cube.empty_display_type = 'ARROWS'
ob_cube.lineart.crease_threshold = 0.0
_m = ob_cube.modifiers.new('Solidify', 'SOLIDIFY')
ob_light.location = (4.076, 1.005, 5.904)
ob_light.rotation_euler = (0.6503, 0.05522, 1.866)
ob_light.lock_rotations_4d = False
ob_light.empty_display_type = 'ARROWS'
ob_light.color = (0.0, 0.0, 0.0, 0.0)
ob_light.lineart.crease_threshold = 0.0
ob_camera.location = (7.359, -6.926, 4.958)
ob_camera.rotation_euler = (1.109, 0.0, 0.8149)
ob_camera.lock_rotations_4d = False
ob_camera.empty_display_type = 'ARROWS'
ob_camera.color = (0.0, 0.0, 0.0, 0.0)
ob_camera.display_type = 'WIRE'
ob_camera.lineart.crease_threshold = 0.0
ob_cube_001.location = (16.35, -5.593, 8.082)
ob_cube_001.scale = (0.6565, 7.534, -7.262)
ob_cube_002.location = (15.87, -15.16, 8.279)
ob_cube_002.scale = (0.4026, 1.0, 1.0)
ob_cube_003.location = (16.7, -15.16, 11.35)
ob_cube_003.scale = (0.1572, 1.0, 1.0)
ob_cube_004.location = (16.7, -17.5, 11.35)
ob_cube_004.scale = (0.1572, 1.0, 1.0)
ob_cube_005.location = (63.24, -5.203, 8.186)
ob_cube_005.scale = (24.52, 9.548, 9.548)
_m = ob_cube_005.modifiers.new('Solidify', 'SOLIDIFY')
_m.thickness = 0.07
ob_cube_007.location = (61.52, -5.16, 36.47)
ob_cube_007.scale = (1.347, 11.42, 11.42)
ob_cube_006.location = (61.52, -5.177, 36.47)
ob_cube_006.scale = (1.347, -11.42, 11.42)

# ---- collection membership
col_collection.objects.link(ob_cube)
col_collection.objects.link(ob_light)
col_collection.objects.link(ob_camera)
col_collection.objects.link(ob_cube_001)
col_collection.objects.link(ob_cube_002)
col_collection.objects.link(ob_cube_003)
col_collection.objects.link(ob_cube_004)
col_collection.objects.link(ob_cube_005)
col_collection.objects.link(ob_cube_007)
col_collection.objects.link(ob_cube_006)

# ---- scene / render settings (as saved in the file)
scene.camera = ob_camera
scene.frame_start = 1; scene.frame_end = 250; scene.frame_set(1)
scene.render.engine = 'BLENDER_EEVEE_NEXT'
bpy.context.view_layer.update()
